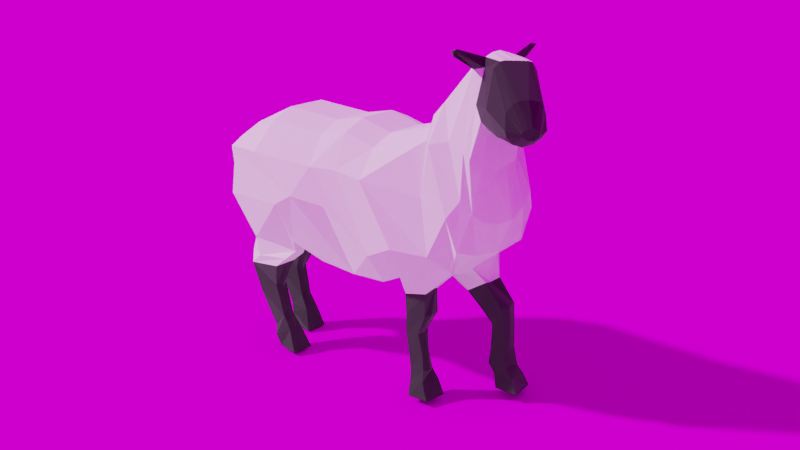 # Source: sheep.blend  (saved by Blender 2.82.7; exported with 4.5.12 LTS)
import bpy
from mathutils import Matrix  # noqa: F401  (used for matrix-valued properties, if any)

bpy.ops.wm.read_factory_settings(use_empty=True)
scene = bpy.context.scene
scene.name = 'Scene'

# ---- collections
col_posedsheep = bpy.data.collections.new('PosedSheep'); scene.collection.children.link(col_posedsheep)
col_preapply = bpy.data.collections.new('preApply'); scene.collection.children.link(col_preapply)
col_preapply.hide_render = True

# ---- images (referenced by path relative to the original .blend; pixels are not part of the script)
import os
ASSET_DIR = os.environ.get("B2B_ASSET_DIR", "")  # directory of the original .blend (textures are referenced by path, not embedded)
HERE = os.path.dirname(os.path.abspath(__file__))  # packed textures are extracted next to this script under _unpacked/

def load_image(name, relpath, width, height, colorspace="sRGB"):
    """Load a texture the original file referenced (path relative to the .blend, or extracted next to this script)."""
    p = next((c for c in (os.path.join(HERE, relpath), os.path.join(ASSET_DIR, relpath)) if relpath and os.path.exists(c)), "")
    if p:
        img = bpy.data.images.load(p, check_existing=True)
        img.name = name
    else:  # same state as the original file: an image datablock whose file is absent (Cycles renders it pink)
        img = bpy.data.images.new(name, width, height)
        img.source = "FILE"
        img.filepath = "//" + (relpath or name)
    img.colorspace_settings.name = colorspace
    return img
img_rocky_ridge_1k_hdr = load_image('rocky_ridge_1k.hdr', 'rocky_ridge_1k.hdr', 1024, 1024, 'Linear Rec.709')

# ---- materials (node trees are filled in below, after node groups)
mat_material = bpy.data.materials.new('Material')
mat_material.alpha_threshold = 0.0
mat_material.line_color = (0.0, 0.0, 0.0, 1.0)
mat_material_001 = bpy.data.materials.new('Material.001')

# ---- material node trees
mat_material.use_nodes = True; mat_material.node_tree.nodes.clear()
_N = mat_material.node_tree.nodes; _L = mat_material.node_tree.links
n0 = _N.new('ShaderNodeOutputMaterial'); n0.name = 'Material Output'; n0.location = (300, 300)
n1 = _N.new('ShaderNodeBsdfPrincipled'); n1.name = 'Principled BSDF'; n1.location = (10, 300)
n1.distribution = 'GGX'
n1.subsurface_method = 'BURLEY'
n1.inputs[2].default_value = 0.925
n1.inputs[3].default_value = 1.45
n1.inputs[13].default_value = 0.25
n1.inputs[24].default_value = 0.1283
n1.inputs[27].default_value = (0.0, 0.0, 0.0, 1.0)
n1.inputs[28].default_value = 1.0
_L.new(n1.outputs[0], n0.inputs[0])
n0.is_active_output = True
mat_material_001.use_nodes = True; mat_material_001.node_tree.nodes.clear()
_N = mat_material_001.node_tree.nodes; _L = mat_material_001.node_tree.links
n0 = _N.new('ShaderNodeOutputMaterial'); n0.name = 'Material Output'; n0.location = (300, 300)
n1 = _N.new('ShaderNodeBsdfPrincipled'); n1.name = 'Principled BSDF'; n1.location = (10, 300)
n1.distribution = 'GGX'
n1.subsurface_method = 'BURLEY'
n1.inputs[0].default_value = (0.02539, 0.02539, 0.02539, 1.0)
n1.inputs[2].default_value = 1.0
n1.inputs[3].default_value = 1.45
n1.inputs[13].default_value = 0.2083
n1.inputs[24].default_value = 0.125
n1.inputs[27].default_value = (0.0, 0.0, 0.0, 1.0)
n1.inputs[28].default_value = 1.0
_L.new(n1.outputs[0], n0.inputs[0])
n0.is_active_output = True

# ---- world
world_world = bpy.data.worlds.new('World'); scene.world = world_world
world_world.use_nodes = True; world_world.node_tree.nodes.clear()
_N = world_world.node_tree.nodes; _L = world_world.node_tree.links
n0 = _N.new('ShaderNodeOutputWorld'); n0.name = 'World Output'; n0.location = (300, 300)
n1 = _N.new('ShaderNodeBackground'); n1.name = 'Background'; n1.location = (10, 300)
n2 = _N.new('ShaderNodeTexEnvironment'); n2.name = 'Environment Texture'; n2.location = (-378, 348)
n2.image = img_rocky_ridge_1k_hdr
_L.new(n1.outputs[0], n0.inputs[0])
_L.new(n2.outputs[0], n1.inputs[0])
n0.is_active_output = True
world_world.color = (0.05088, 0.05088, 0.05088)
world_world.use_sun_shadow = False
world_world.sun_shadow_jitter_overblur = 0.0

# ---- cameras
cam_camera_001 = bpy.data.cameras.new('Camera.001')

# ---- meshes
me_plane_003 = bpy.data.meshes.new('Plane.003')
me_plane_003.from_pydata([(-1.0, -1.0, 0.0), (1.0, -1.0, 0.0), (-1.0, 1.0, 0.0), (1.0, 1.0, 0.0)], [], [(0, 1, 3, 2)])
_uv = me_plane_003.uv_layers.new(name='UVMap')
_uv.uv.foreach_set('vector', [0.0, 0.0, 1.0, 0.0, 1.0, 1.0, 0.0, 1.0])
me_plane_003.use_remesh_fix_poles = True
me_plane_003.use_remesh_preserve_attributes = False
me_plane_003.use_mirror_vertex_groups = False
me_plane_003.update()
me_plane_001 = bpy.data.meshes.new('Plane.001')
me_plane_001.from_pydata([(1.008, -1.186, -0.7214), (0.8038, -0.6382, -2.037), (0.8038, 0.1248, -1.951), (1.437, 0.5253, -0.5497), (1.207, -0.9164, 0.3634), (1.14, -0.9434, -0.01122), (1.613, 1.126, -0.2333), (1.487, 0.04499, 0.4449), (1.463, 1.865, -0.3326), (1.436, 1.492, 0.3737), (1.36, 3.412, -0.8683), (1.385, 2.699, 0.3196), (1.361, 2.097, 0.3929), (1.36, 2.862, -1.118), (1.118, 4.079, -0.9282), (1.118, 3.936, 0.1557), (1.03, 4.741, 0.2308), (0.9828, 4.436, 1.235), (1.058, 4.045, 1.132), (1.135, 4.503, -0.1163), (1.036, 4.79, 1.109), (0.9346, 4.896, 2.535), (1.006, 5.017, 1.96), (0.9625, 5.147, 2.597), (1.348, 5.472, 2.002), (1.162, 5.462, 2.638), (1.536, 5.981, 1.748), (1.449, 5.921, 2.014), (1.423, 6.231, 1.704), (1.427, 6.245, 1.75), (0.2986, 1.949, -1.891), (0.3403, 1.281, -1.854), (0.5533, 4.688, 2.484), (0.668, 5.094, 2.812), (0.4367, 1.96, 1.218), (0.4367, 2.656, 1.03), (0.2929, -0.6382, -2.037), (0.1476, -1.14, -1.123), (0.9623, 5.255, 1.553), (0.9224, 5.139, 0.912), (0.4367, 1.333, 1.09), (0.1434, 2.846, -1.802), (0.2929, 0.1248, -1.951), (0.1434, 3.397, -1.553), (0.1434, 0.4345, -1.525), (1.006, 5.576, 2.768), (1.232, 5.763, 1.515), (0.4367, 3.898, 1.363), (0.201, -1.159, -0.04346), (0.4367, -0.8885, 0.737), (0.3334, 4.097, -1.479), (1.317, 6.056, 2.202), (1.349, 5.997, 1.5), (0.2916, 4.157, 1.793), (1.368, 6.307, 1.796), (1.328, 6.235, 1.611), (0.7263, 5.04, -0.1765), (0.5797, 4.778, -0.8892), (0.4367, 0.03051, 1.171), (0.3451, 4.325, 2.1), (0.8038, -0.7456, -1.658), (0.6914, 0.3056, -1.774), (0.1434, -0.02894, -1.869), (0.3635, -0.7456, -1.658), (0.6859, -0.9686, -1.993), (0.7508, -0.9352, -2.271), (0.8038, -0.1648, -2.179), (0.2929, -0.9278, -2.265), (0.2929, -0.1648, -2.179), (0.2665, -0.9513, -2.063), (0.6986, -0.7282, -2.9), (0.671, -0.3322, -2.667), (0.3419, -0.7209, -2.894), (0.3851, -0.3259, -2.686), (0.6163, -0.4107, -3.621), (0.676, -0.1214, -3.32), (0.4397, -0.4107, -3.621), (0.4142, -0.1277, -3.3), (0.7652, -0.268, -3.743), (0.7085, 0.07473, -3.585), (0.3315, -0.268, -3.743), (0.3845, 0.07473, -3.585), (0.7152, -0.1928, -4.001), (0.7911, 0.2699, -4.038), (0.3782, -0.1928, -4.001), (0.2935, 0.2699, -4.038), (0.6714, 3.225, -1.972), (0.6714, 3.703, -1.869), (0.2668, 3.183, -1.971), (0.2668, 3.662, -1.867), (0.7172, 3.285, -2.363), (0.6536, 3.669, -2.334), (0.2848, 3.317, -2.349), (0.2848, 3.692, -2.336), (0.6619, 3.239, -2.719), (0.6306, 3.498, -2.75), (0.3202, 3.222, -2.718), (0.3202, 3.478, -2.709), (0.6109, 3.271, -3.185), (0.5711, 3.553, -3.163), (0.3136, 3.224, -3.191), (0.3136, 3.507, -3.181), (0.6024, 3.301, -3.523), (0.5882, 3.594, -3.506), (0.3136, 3.196, -3.532), (0.3136, 3.608, -3.535), (0.6894, 3.363, -3.711), (0.7153, 3.678, -3.674), (0.3136, 3.337, -3.711), (0.3136, 3.749, -3.715), (0.8412, 3.439, -3.971), (0.8312, 3.869, -3.974), (0.337, 3.462, -4.021), (0.3462, 3.912, -3.979), (0.7238, 1.949, -1.87), (0.7896, 4.821, 2.6), (0.9159, 1.96, 1.025), (1.09, 5.186, 1.717), (0.9159, 1.333, 0.8983), (0.879, 2.846, -1.766), (0.3129, 0.1248, -1.951), (0.879, 3.397, -1.517), (0.879, 0.4345, -1.489), (1.352, 5.709, 1.579), (0.5905, -1.088, -0.04208), (0.7067, 4.345, -1.289), (1.464, 5.965, 1.626), (1.407, 6.265, 1.766), (0.9105, 4.92, -0.009111), (0.7653, 4.191, 1.881), (0.75, 1.129, -1.782), (0.8884, 5.109, 2.761), (0.9159, 2.656, 0.8377), (0.475, -1.145, -0.8897), (1.054, 4.936, 0.9842), (1.079, 5.528, 2.756), (0.9159, 3.898, 1.171), (0.9159, -0.8885, 0.5448), (1.382, 6.001, 2.149), (0.8293, 3.986, 1.617), (1.399, 6.234, 1.66), (0.9875, 4.644, -0.7584), (0.9159, 0.03051, 0.9791), (0.4252, 0.3056, -1.774), (0.3498, -1.054, -1.61), (0.5246, -0.9278, -2.265), (0.5246, -0.1648, -2.179), (0.4307, -0.9686, -1.993), (0.5278, -0.7209, -2.894), (0.5211, -0.3006, -2.764), (0.5305, -0.4107, -3.621), (0.5243, -0.1529, -3.222), (0.5264, -0.268, -3.743), (0.5301, 0.07473, -3.585), (0.5297, -0.1928, -4.001), (0.5385, 0.2699, -4.038), (0.3158, 3.19, -1.965), (0.3368, 3.676, -1.843), (0.43, 3.196, -2.358), (0.5284, 3.744, -2.331), (0.4785, 3.255, -2.722), (0.4646, 3.512, -2.76), (0.4787, 3.231, -3.17), (0.4386, 3.599, -3.142), (0.3172, 3.202, -3.526), (0.4732, 3.684, -3.477), (1.393, 4.828, 2.881), (1.391, 4.822, 2.796), (1.357, 4.739, 2.88), (1.29, 4.816, 2.91), (0.0, -1.0, -1.999), (0.0, -0.2325, -2.02), (0.0, -1.227, -1.04), (0.0, 0.4345, -1.525), (0.0, -1.256, 0.04239), (0.0, -0.8898, 0.8171), (0.0, 1.353, -1.889), (0.0, 0.03051, 1.171), (0.0, 1.949, -1.899), (0.0, 1.333, 1.09), (0.0, 3.525, -1.566), (0.0, 2.656, 1.03), (-0.00216, 4.096, -1.553), (0.0, 3.898, 1.363), (0.4809, 5.151, -0.2414), (0.1414, 4.39, 2.1), (0.7518, 5.224, 0.7666), (0.3673, 4.793, 2.471), (0.7656, 5.372, 1.455), (0.5385, 5.141, 2.834), (1.047, 5.869, 1.498), (0.821, 5.682, 2.751), (1.176, 6.081, 1.429), (1.148, 6.163, 2.22), (1.257, 6.278, 1.577), (1.306, 6.358, 1.813), (0.08781, 4.223, 1.793), (0.4053, 4.836, -0.8782), (0.0, 1.96, 1.218), (0.0, 2.846, -1.802), (-1.008, -1.186, -0.7214), (-0.8038, -1.0, -1.999), (-0.8038, -0.2325, -2.02), (-1.437, 0.5253, -0.5497), (-1.207, -0.9164, 0.3634), (-1.14, -0.9434, -0.01122), (-1.613, 1.126, -0.2333), (-1.487, 0.04499, 0.4449), (-1.581, 1.996, -0.2815), (-1.436, 1.492, 0.3737), (-1.36, 3.412, -0.8683), (-1.385, 2.699, 0.3196), (-1.361, 2.097, 0.3929), (-1.36, 2.862, -1.118), (-1.118, 4.079, -0.9282), (-1.118, 3.936, 0.1557), (-0.4509, 5.21, 0.1861), (-0.5173, 4.916, 1.235), (-0.8052, 4.641, 1.132), (-0.7565, 5.053, -0.2252), (0.1686, 5.28, 1.048), (-0.008351, 5.277, 2.606), (0.2143, 5.406, 1.834), (0.1638, 5.388, 2.687), (0.4869, 5.968, 1.92), (0.4797, 5.855, 2.574), (0.8805, 6.355, 1.691), (0.8213, 6.282, 1.955), (1.097, 6.378, 1.665), (1.1, 6.389, 1.703), (-0.2986, 1.949, -1.891), (-0.3403, 1.281, -1.854), (0.1814, 4.898, 2.458), (0.4346, 5.226, 2.796), (-0.4367, 1.96, 1.218), (-0.4367, 2.656, 1.03), (-0.2929, -1.0, -1.999), (-0.1476, -1.14, -1.123), (0.5553, 5.485, 1.524), (0.5259, 5.338, 0.8821), (-0.4367, 1.333, 1.09), (-0.1434, 2.846, -1.802), (-0.2929, -0.2325, -2.02), (-0.1434, 3.397, -1.553), (-0.1434, 0.4345, -1.525), (0.6363, 5.788, 2.733), (0.8626, 5.976, 1.48), (-0.4367, 3.898, 1.363), (-0.201, -1.159, -0.04346), (-0.4367, -0.8885, 0.737), (-0.2139, 4.117, -1.501), (0.9757, 6.252, 2.17), (1.008, 6.194, 1.468), (-0.116, 4.288, 1.793), (1.229, 6.383, 1.782), (1.192, 6.332, 1.586), (0.2284, 5.302, -0.1782), (0.1089, 4.912, -0.9092), (-0.4367, 0.03051, 1.171), (-0.0624, 4.455, 2.1), (0.0, -1.003, -1.725), (0.0, -0.02894, -1.869), (-0.8038, -1.054, -1.61), (-0.6914, -0.02894, -1.869), (-0.1434, -0.02894, -1.869), (-0.3635, -1.054, -1.61), (-0.6859, -1.321, -1.911), (-0.7508, -1.326, -2.19), (-0.8038, -0.5508, -2.206), (-0.2929, -1.318, -2.185), (-0.2929, -0.5508, -2.206), (-0.2665, -1.314, -1.982), (-0.6986, -1.208, -2.842), (-0.6655, -0.7816, -2.679), (-0.3419, -1.2, -2.837), (-0.3813, -0.7809, -2.683), (-0.6163, -0.9933, -3.6), (-0.6703, -0.6674, -3.329), (-0.4397, -0.9933, -3.6), (-0.4107, -0.6681, -3.324), (-0.7652, -0.8687, -3.74), (-0.7085, -0.5074, -3.631), (-0.3315, -0.8687, -3.74), (-0.3845, -0.5074, -3.631), (-0.7152, -0.835, -4.047), (-0.7911, -0.3712, -4.066), (-0.3782, -0.835, -4.047), (-0.2935, -0.3712, -4.066), (-0.8008, 3.938, -2.044), (-0.8008, 4.357, -1.791), (-0.3962, 3.898, -2.055), (-0.3962, 4.317, -1.803), (-0.8484, 4.195, -2.348), (-0.8907, 4.647, -2.271), (-0.4227, 4.296, -2.319), (-0.4227, 4.668, -2.267), (-0.7921, 4.48, -2.636), (-0.7921, 4.736, -2.637), (-0.4504, 4.463, -2.633), (-0.4504, 4.719, -2.634), (-0.7411, 4.495, -3.102), (-0.7411, 4.779, -3.104), (-0.4438, 4.447, -3.106), (-0.4438, 4.731, -3.107), (-0.7352, 4.457, -3.442), (-0.7352, 4.869, -3.461), (-0.4438, 4.406, -3.446), (-0.4438, 4.817, -3.465), (-0.818, 4.546, -3.632), (-0.818, 4.958, -3.651), (-0.4438, 4.54, -3.63), (-0.4438, 4.952, -3.649), (-0.9897, 4.546, -3.948), (-1.043, 4.945, -3.979), (-0.4188, 4.597, -3.92), (-0.4106, 5.076, -3.932), (-0.7238, 1.949, -1.87), (0.01693, 5.051, 2.663), (-0.9159, 1.96, 1.025), (0.4134, 5.568, 1.669), (-0.9159, 1.333, 0.8983), (-0.879, 2.846, -1.766), (-0.3129, -0.2325, -2.02), (-0.879, 3.397, -1.517), (-0.879, 0.4345, -1.489), (0.7482, 6.057, 1.521), (-0.5905, -1.088, -0.04208), (-0.7067, 4.345, -1.289), (0.9066, 6.286, 1.573), (1.152, 6.403, 1.739), (-0.1615, 5.263, -0.009111), (-0.4825, 4.589, 1.881), (-0.75, 1.129, -1.782), (0.342, 5.323, 2.756), (-0.9159, 2.656, 0.8377), (-0.475, -1.145, -0.8897), (0.2966, 5.364, 0.9309), (0.5612, 5.826, 2.707), (-0.9159, 3.898, 1.171), (-0.9159, -0.8885, 0.5448), (0.9041, 6.276, 2.104), (-0.6537, 4.46, 1.617), (1.143, 6.369, 1.623), (-0.3985, 5.087, -0.7584), (-0.9159, 0.03051, 0.9791), (-0.4252, -0.02894, -1.869), (-0.3498, -1.054, -1.61), (-0.5246, -1.318, -2.185), (-0.5246, -0.5508, -2.206), (-0.4307, -1.321, -1.911), (-0.5278, -1.2, -2.837), (-0.5305, -0.7649, -2.774), (-0.5305, -0.9933, -3.6), (-0.5336, -0.6841, -3.233), (-0.5264, -0.8687, -3.74), (-0.5301, -0.5074, -3.631), (-0.5297, -0.835, -4.047), (-0.5385, -0.3712, -4.066), (-0.4453, 3.903, -2.048), (-0.578, 4.303, -1.835), (-0.4042, 4.222, -2.339), (-0.6164, 4.731, -2.253), (-0.4477, 4.47, -2.628), (-0.5953, 4.776, -2.627), (-0.4474, 4.454, -3.101), (-0.5601, 4.793, -3.108), (-0.4474, 4.413, -3.441), (-0.5776, 4.821, -3.425), (-0.3761, 5.281, 2.851), (-0.3585, 5.199, 2.737), (-0.4653, 5.141, 2.818), (-0.1967, 5.269, 2.88)], [], [(60, 61, 3, 0), (0, 3, 4, 5), (4, 3, 6, 7), (7, 6, 9), (12, 13, 10, 11), (11, 10, 14, 15), (18, 19, 16, 17), (17, 16, 20, 21), (21, 20, 22, 23), (23, 22, 24, 25), (25, 24, 26, 27), (27, 26, 28, 29), (15, 14, 19, 18), (130, 114, 6), (115, 21, 167, 168), (132, 116, 12, 11), (63, 36, 69), (134, 117, 22, 20), (116, 118, 9, 12), (114, 119, 13, 8), (144, 63, 69, 147), (119, 121, 10, 13), (143, 122, 3, 61), (135, 131, 23, 25), (117, 123, 24, 22), (136, 132, 11, 15), (137, 124, 5, 4), (125, 14, 87, 157), (124, 133, 0, 5), (138, 135, 25, 27), (123, 126, 26, 24), (139, 136, 15, 18), (140, 127, 29, 28), (141, 128, 16, 19), (142, 137, 4, 7), (127, 138, 27, 29), (122, 130, 6, 3), (126, 140, 28, 26), (115, 129, 17, 21), (129, 139, 18, 17), (128, 134, 20, 16), (118, 142, 7, 9), (125, 141, 19, 14), (197, 50, 182), (179, 177, 58, 40), (186, 56, 184), (185, 196, 53, 59), (187, 185, 59, 32), (192, 194, 55, 52), (173, 176, 31, 44), (195, 193, 51, 54), (177, 175, 49, 58), (184, 57, 197), (194, 195, 54, 55), (196, 183, 47, 53), (190, 192, 52, 46), (193, 191, 45, 51), (174, 172, 37, 48), (180, 182, 50, 43), (175, 174, 48, 49), (183, 181, 35, 47), (188, 190, 46, 38), (191, 189, 33, 45), (261, 173, 44, 62), (199, 180, 43, 41), (170, 171, 42, 36), (178, 199, 41, 30), (198, 179, 40, 34), (188, 39, 186), (260, 170, 36, 63), (181, 198, 34, 35), (189, 187, 32, 33), (176, 178, 30, 31), (172, 260, 63, 37), (171, 261, 62, 42), (120, 143, 61, 2), (133, 144, 60, 0), (1, 2, 61, 60), (147, 145, 65, 64), (146, 66, 71, 149), (36, 42, 68, 67), (1, 60, 64, 65), (120, 2, 66, 146), (2, 1, 65, 66), (149, 71, 75, 151), (70, 71, 65), (67, 68, 73, 72), (145, 67, 72, 148), (75, 74, 78, 79), (74, 75, 70), (72, 73, 77, 76), (148, 72, 76, 150), (80, 81, 85, 84), (76, 77, 81, 80), (150, 76, 80, 152), (151, 75, 79, 153), (154, 155, 83, 82), (152, 80, 84, 154), (153, 79, 83, 155), (79, 78, 82, 83), (88, 89, 93, 92), (43, 50, 89, 88), (14, 10, 86, 87), (121, 43, 88, 156), (158, 92, 96, 160), (156, 88, 92, 158), (157, 87, 91, 159), (87, 86, 90, 91), (161, 95, 99, 163), (159, 91, 95, 161), (91, 90, 94, 95), (92, 93, 97, 96), (100, 101, 105, 104), (95, 94, 98, 99), (96, 97, 101, 100), (160, 96, 100, 162), (165, 103, 107), (162, 100, 104, 164), (163, 99, 103, 165), (99, 98, 102, 103), (110, 112, 113, 111), (103, 102, 106, 107), (104, 105, 109, 108), (102, 164, 104, 108, 106), (109, 107, 111, 113), (107, 106, 110, 111), (108, 109, 113, 112), (106, 108, 112, 110), (101, 163, 165, 105), (98, 162, 164, 102), (94, 160, 162, 98), (93, 159, 161, 97), (97, 161, 163, 101), (89, 157, 159, 93), (86, 156, 158, 90), (90, 158, 160, 94), (10, 121, 156, 86), (81, 153, 155, 85), (78, 152, 154, 82), (84, 85, 155, 154), (77, 151, 153, 81), (74, 150, 152, 78), (70, 148, 150, 74), (65, 145, 148, 70), (73, 149, 151, 77), (42, 120, 146, 68), (68, 146, 149, 73), (69, 67, 145, 147), (37, 63, 144, 133), (42, 62, 143, 120), (50, 57, 141, 125), (40, 58, 142, 118), (39, 128, 56), (59, 53, 139, 129), (32, 59, 129, 115), (52, 55, 140, 126), (44, 31, 130, 122), (54, 51, 138, 127), (58, 49, 137, 142), (57, 56, 128, 141), (55, 54, 127, 140), (53, 47, 136, 139), (46, 52, 126, 123), (51, 45, 135, 138), (48, 37, 133, 124), (50, 125, 157, 89), (49, 48, 124, 137), (47, 35, 132, 136), (38, 46, 123, 117), (45, 33, 131, 135), (62, 44, 122, 143), (41, 43, 121, 119), (60, 144, 147, 64), (30, 41, 119, 114), (34, 40, 118, 116), (38, 134, 39), (35, 34, 116, 132), (33, 32, 115, 131), (31, 30, 114, 130), (8, 9, 6), (8, 6, 114), (67, 69, 36), (167, 166, 168), (23, 131, 169, 166), (21, 23, 166, 167), (131, 115, 168, 169), (169, 168, 166), (66, 65, 71), (71, 70, 75), (262, 200, 203, 263), (200, 205, 204, 203), (204, 207, 206, 203), (207, 209, 206), (212, 211, 210, 213), (211, 215, 214, 210), (218, 217, 216, 219), (217, 221, 220, 216), (221, 223, 222, 220), (223, 225, 224, 222), (225, 227, 226, 224), (227, 229, 228, 226), (215, 218, 219, 214), (209, 212, 213, 208), (332, 206, 316), (317, 370, 369, 221), (334, 211, 212, 318), (265, 271, 236), (336, 220, 222, 319), (318, 212, 209, 320), (316, 208, 213, 321), (346, 349, 271, 265), (321, 213, 210, 323), (345, 263, 203, 324), (337, 225, 223, 333), (319, 222, 224, 325), (338, 215, 211, 334), (339, 204, 205, 326), (327, 359, 289, 214), (326, 205, 200, 335), (340, 227, 225, 337), (325, 224, 226, 328), (341, 218, 215, 338), (342, 228, 229, 329), (343, 219, 216, 330), (344, 207, 204, 339), (329, 229, 227, 340), (324, 203, 206, 332), (328, 226, 228, 342), (317, 221, 217, 331), (331, 217, 218, 341), (330, 216, 220, 336), (320, 209, 207, 344), (327, 214, 219, 343), (182, 257, 197), (179, 240, 258, 177), (256, 186, 184), (185, 259, 253, 196), (187, 232, 259, 185), (192, 252, 255, 194), (173, 244, 231, 176), (195, 254, 251, 193), (177, 258, 249, 175), (257, 184, 197), (194, 255, 254, 195), (196, 253, 247, 183), (190, 246, 252, 192), (193, 251, 245, 191), (174, 248, 237, 172), (180, 243, 250, 182), (175, 249, 248, 174), (183, 247, 235, 181), (188, 238, 246, 190), (191, 245, 233, 189), (261, 264, 244, 173), (199, 241, 243, 180), (170, 236, 242, 171), (178, 230, 241, 199), (198, 234, 240, 179), (239, 188, 186), (260, 265, 236, 170), (181, 235, 234, 198), (189, 233, 232, 187), (176, 231, 230, 178), (172, 237, 265, 260), (171, 242, 264, 261), (322, 202, 263, 345), (335, 200, 262, 346), (201, 262, 263, 202), (349, 266, 267, 347), (348, 351, 273, 268), (236, 269, 270, 242), (201, 267, 266, 262), (322, 348, 268, 202), (202, 268, 267, 201), (351, 353, 277, 273), (272, 267, 273), (269, 274, 275, 270), (347, 350, 274, 269), (277, 281, 280, 276), (276, 272, 277), (274, 278, 279, 275), (350, 352, 278, 274), (282, 286, 287, 283), (278, 282, 283, 279), (352, 354, 282, 278), (353, 355, 281, 277), (356, 284, 285, 357), (354, 356, 286, 282), (355, 357, 285, 281), (281, 285, 284, 280), (290, 294, 295, 291), (243, 290, 291, 250), (214, 289, 288, 210), (323, 358, 290, 243), (360, 362, 298, 294), (358, 360, 294, 290), (359, 361, 293, 289), (289, 293, 292, 288), (363, 365, 301, 297), (361, 363, 297, 293), (293, 297, 296, 292), (294, 298, 299, 295), (302, 306, 307, 303), (297, 301, 300, 296), (298, 302, 303, 299), (362, 364, 302, 298), (307, 311, 367), (364, 366, 306, 302), (365, 367, 305, 301), (301, 305, 304, 300), (312, 313, 315, 314), (305, 309, 308, 304), (306, 310, 311, 307), (304, 308, 310, 306, 366), (311, 315, 313, 309), (309, 313, 312, 308), (310, 314, 315, 311), (308, 312, 314, 310), (303, 307, 367, 365), (300, 304, 366, 364), (296, 300, 364, 362), (295, 299, 363, 361), (299, 303, 365, 363), (291, 295, 361, 359), (288, 292, 360, 358), (292, 296, 362, 360), (210, 288, 358, 323), (283, 287, 357, 355), (280, 284, 356, 354), (286, 356, 357, 287), (279, 283, 355, 353), (276, 280, 354, 352), (272, 276, 352, 350), (267, 272, 350, 347), (275, 279, 353, 351), (242, 270, 348, 322), (270, 275, 351, 348), (271, 349, 347, 269), (237, 335, 346, 265), (242, 322, 345, 264), (250, 327, 343, 257), (240, 320, 344, 258), (256, 336, 239), (259, 331, 341, 253), (232, 317, 331, 259), (252, 328, 342, 255), (244, 324, 332, 231), (254, 329, 340, 251), (258, 344, 339, 249), (257, 343, 330, 256), (255, 342, 329, 254), (253, 341, 338, 247), (246, 325, 328, 252), (251, 340, 337, 245), (248, 326, 335, 237), (250, 291, 359, 327), (249, 339, 326, 248), (247, 338, 334, 235), (238, 319, 325, 246), (245, 337, 333, 233), (264, 345, 324, 244), (241, 321, 323, 243), (262, 266, 349, 346), (230, 316, 321, 241), (234, 318, 320, 240), (336, 238, 239), (235, 334, 318, 234), (233, 333, 317, 232), (231, 332, 316, 230), (208, 206, 209), (208, 316, 206), (269, 236, 271), (369, 370, 368), (223, 368, 371, 333), (221, 369, 368, 223), (333, 371, 370, 317), (371, 368, 370), (268, 273, 267), (273, 277, 272), (107, 109, 105, 165), (305, 367, 311, 309), (188, 38, 39), (38, 117, 134), (186, 39, 56), (39, 134, 128), (256, 239, 186), (239, 238, 188), (256, 330, 336), (336, 319, 238), (197, 57, 50), (184, 56, 57), (182, 250, 257), (257, 256, 184), (9, 8, 13), (12, 9, 13)])
me_plane_001.polygons.foreach_set('material_index', [0, 0, 0, 0, 0, 0, 0, 0, 0, 2, 2, 2, 0, 0, 2, 0, 0, 0, 0, 0, 0, 0, 0, 2, 2, 0, 0, 0, 0, 2, 2, 0, 2, 0, 0, 2, 0, 2, 0, 0, 0, 0, 0, 0, 0, 0, 0, 0, 2, 0, 2, 0, 0, 2, 0, 2, 2, 0, 0, 0, 0, 2, 0, 0, 0, 0, 0, 0, 0, 0, 0, 0, 0, 0, 0, 0, 0, 0, 0, 1, 0, 0, 0, 0, 1, 1, 1, 1, 1, 1, 1, 1, 1, 1, 1, 1, 1, 1, 1, 1, 1, 0, 0, 0, 1, 1, 1, 1, 1, 1, 1, 1, 1, 1, 1, 1, 1, 1, 1, 1, 1, 1, 1, 1, 1, 1, 1, 1, 1, 1, 1, 1, 1, 1, 1, 1, 0, 1, 1, 1, 1, 1, 1, 1, 1, 0, 1, 0, 0, 0, 0, 0, 0, 0, 0, 2, 0, 2, 0, 0, 2, 0, 2, 2, 0, 0, 0, 0, 2, 0, 0, 0, 0, 0, 0, 0, 0, 0, 0, 0, 0, 0, 2, 2, 2, 2, 2, 1, 1, 0, 0, 0, 0, 0, 0, 0, 0, 0, 2, 2, 2, 0, 0, 0, 2, 0, 0, 0, 0, 0, 0, 0, 0, 0, 2, 0, 0, 0, 0, 2, 2, 0, 2, 0, 0, 2, 0, 2, 0, 0, 0, 0, 0, 0, 0, 0, 0, 0, 2, 0, 2, 0, 0, 2, 0, 2, 2, 0, 0, 0, 0, 2, 0, 0, 0, 0, 0, 0, 0, 0, 0, 0, 0, 0, 0, 0, 0, 0, 0, 1, 0, 0, 0, 0, 1, 1, 1, 1, 1, 1, 1, 1, 1, 1, 1, 1, 1, 1, 1, 1, 1, 0, 0, 0, 1, 1, 1, 1, 1, 1, 1, 1, 1, 1, 1, 1, 1, 1, 1, 1, 1, 1, 1, 1, 1, 1, 1, 1, 1, 1, 1, 1, 1, 1, 1, 1, 0, 1, 1, 1, 1, 1, 1, 1, 1, 0, 1, 0, 0, 0, 0, 0, 0, 0, 0, 2, 0, 2, 0, 0, 2, 0, 2, 2, 0, 0, 0, 0, 2, 0, 0, 0, 0, 0, 0, 0, 0, 0, 0, 0, 0, 0, 2, 2, 2, 2, 2, 1, 1, 1, 1, 0, 0, 0, 0, 0, 0, 0, 0, 0, 0, 0, 0, 0, 0])
_uv = me_plane_001.uv_layers.new(name='UVMap')
_uv.uv.foreach_set('vector', [0.0, 0.3052, 1.0, 0.3052, 1.0, 1.0, 0.0, 1.0, 0.0, 1.0, 1.0, 1.0, 1.0, 1.0, 0.0, 1.0, 1.0, 1.0, 1.0, 1.0, 1.0, 1.0, 1.0, 1.0, 1.0, 1.0, 1.0, 1.0, 1.0, 1.0, 1.0, 1.0, 1.0, 1.0, 1.0, 1.0, 1.0, 1.0, 1.0, 1.0, 1.0, 1.0, 1.0, 1.0, 1.0, 1.0, 1.0, 1.0, 1.0, 1.0, 1.0, 1.0, 1.0, 1.0, 1.0, 1.0, 1.0, 1.0, 1.0, 1.0, 1.0, 1.0, 1.0, 1.0, 1.0, 1.0, 1.0, 1.0, 1.0, 1.0, 1.0, 1.0, 1.0, 1.0, 1.0, 1.0, 1.0, 1.0, 1.0, 1.0, 1.0, 1.0, 1.0, 1.0, 1.0, 1.0, 1.0, 1.0, 1.0, 1.0, 1.0, 1.0, 1.0, 1.0, 1.0, 1.0, 1.0, 1.0, 1.0, 1.0, 1.0, 1.0, 1.0, 1.0, 1.0, 1.0, 1.0, 1.0, 1.0, 1.0, 1.0, 1.0, 1.0, 1.0, 1.0, 1.0, 1.0, 1.0, 1.0, 1.0, 1.0, 1.0, 1.0, 1.0, 0.0, 0.3052, 0.0, 0.0, 0.0, 0.3052, 1.0, 1.0, 1.0, 1.0, 1.0, 1.0, 1.0, 1.0, 1.0, 1.0, 1.0, 1.0, 1.0, 1.0, 1.0, 1.0, 1.0, 1.0, 1.0, 1.0, 1.0, 1.0, 1.0, 1.0, 0.0, 0.3052, 0.0, 0.3052, 0.0, 0.3052, 0.0, 0.3052, 1.0, 1.0, 1.0, 1.0, 1.0, 1.0, 1.0, 1.0, 1.0, 0.3052, 1.0, 1.0, 1.0, 1.0, 1.0, 0.3052, 1.0, 1.0, 1.0, 1.0, 1.0, 1.0, 1.0, 1.0, 1.0, 1.0, 1.0, 1.0, 1.0, 1.0, 1.0, 1.0, 1.0, 1.0, 1.0, 1.0, 1.0, 1.0, 1.0, 1.0, 1.0, 1.0, 0.0, 1.0, 0.0, 1.0, 1.0, 1.0, 1.0, 1.0, 1.0, 1.0, 1.0, 1.0, 1.0, 1.0, 0.0, 1.0, 0.0, 1.0, 0.0, 1.0, 0.0, 1.0, 1.0, 1.0, 1.0, 1.0, 1.0, 1.0, 1.0, 1.0, 1.0, 1.0, 1.0, 1.0, 1.0, 1.0, 1.0, 1.0, 1.0, 1.0, 1.0, 1.0, 1.0, 1.0, 1.0, 1.0, 1.0, 1.0, 1.0, 1.0, 1.0, 1.0, 1.0, 1.0, 1.0, 1.0, 1.0, 1.0, 1.0, 1.0, 1.0, 1.0, 1.0, 1.0, 1.0, 1.0, 1.0, 1.0, 1.0, 1.0, 1.0, 1.0, 1.0, 1.0, 1.0, 1.0, 1.0, 1.0, 1.0, 1.0, 1.0, 1.0, 1.0, 1.0, 1.0, 1.0, 1.0, 1.0, 1.0, 1.0, 1.0, 1.0, 1.0, 1.0, 1.0, 1.0, 1.0, 1.0, 1.0, 1.0, 1.0, 1.0, 1.0, 1.0, 1.0, 1.0, 1.0, 1.0, 1.0, 1.0, 1.0, 1.0, 1.0, 1.0, 1.0, 1.0, 1.0, 1.0, 1.0, 1.0, 1.0, 1.0, 1.0, 1.0, 1.0, 1.0, 1.0, 1.0, 1.0, 1.0, 1.0, 1.0, 1.0, 1.0, 1.0, 1.0, 1.0, 1.0, 1.0, 1.0, 1.0, 1.0, 1.0, 1.0, 1.0, 1.0, 1.0, 1.0, 1.0, 1.0, 1.0, 1.0, 1.0, 1.0, 1.0, 1.0, 1.0, 1.0, 1.0, 1.0, 1.0, 1.0, 1.0, 1.0, 1.0, 1.0, 1.0, 1.0, 1.0, 1.0, 1.0, 1.0, 1.0, 1.0, 1.0, 1.0, 1.0, 1.0, 1.0, 1.0, 1.0, 1.0, 1.0, 1.0, 1.0, 1.0, 1.0, 1.0, 1.0, 1.0, 1.0, 1.0, 1.0, 1.0, 1.0, 1.0, 1.0, 1.0, 1.0, 1.0, 1.0, 1.0, 1.0, 1.0, 1.0, 1.0, 1.0, 1.0, 1.0, 1.0, 1.0, 1.0, 1.0, 1.0, 1.0, 1.0, 1.0, 1.0, 1.0, 1.0, 1.0, 1.0, 1.0, 1.0, 1.0, 1.0, 1.0, 1.0, 1.0, 1.0, 1.0, 1.0, 1.0, 1.0, 1.0, 1.0, 1.0, 1.0, 1.0, 1.0, 0.0, 1.0, 0.0, 1.0, 0.0, 1.0, 0.0, 1.0, 1.0, 1.0, 1.0, 1.0, 1.0, 1.0, 1.0, 1.0, 1.0, 1.0, 0.0, 1.0, 0.0, 1.0, 1.0, 1.0, 1.0, 1.0, 1.0, 1.0, 1.0, 1.0, 1.0, 1.0, 1.0, 1.0, 1.0, 1.0, 1.0, 1.0, 1.0, 1.0, 1.0, 1.0, 1.0, 1.0, 1.0, 1.0, 1.0, 1.0, 1.0, 0.3052, 1.0, 1.0, 1.0, 1.0, 1.0, 0.3052, 1.0, 1.0, 1.0, 1.0, 1.0, 1.0, 1.0, 1.0, 0.0, 0.0, 1.0, 0.0, 1.0, 0.0, 0.0, 0.0, 1.0, 1.0, 1.0, 1.0, 1.0, 1.0, 1.0, 1.0, 1.0, 1.0, 1.0, 1.0, 1.0, 1.0, 1.0, 1.0, 1.0, 1.0, 1.0, 1.0, 1.0, 1.0, 0.0, 0.3052, 0.0, 0.0, 0.0, 0.0, 0.0, 0.3052, 1.0, 1.0, 1.0, 1.0, 1.0, 1.0, 1.0, 1.0, 1.0, 1.0, 1.0, 1.0, 1.0, 1.0, 1.0, 1.0, 1.0, 1.0, 1.0, 1.0, 1.0, 1.0, 1.0, 1.0, 0.0, 1.0, 0.0, 0.3052, 0.0, 0.3052, 0.0, 1.0, 1.0, 0.0, 1.0, 0.3052, 1.0, 0.3052, 1.0, 0.0, 1.0, 0.0, 1.0, 0.3052, 1.0, 0.3052, 1.0, 0.0, 0.0, 1.0, 0.0, 0.3052, 0.0, 0.3052, 0.0, 1.0, 0.0, 0.0, 1.0, 0.0, 1.0, 0.3052, 0.0, 0.3052, 0.0, 0.3052, 0.0, 0.0, 0.0, 0.0, 0.0, 0.3052, 1.0, 0.0, 1.0, 0.0, 1.0, 0.0, 1.0, 0.0, 0.0, 0.0, 1.0, 0.0, 1.0, 0.0, 0.0, 0.0, 0.0, 0.0, 0.0, 0.3052, 0.0, 0.3052, 0.0, 0.0, 1.0, 0.0, 1.0, 0.0, 1.0, 0.0, 1.0, 0.0, 1.0, 0.0, 0.0, 0.0, 0.0, 0.0, 1.0, 0.0, 1.0, 0.0, 1.0, 0.0, 1.0, 0.0, 1.0, 0.0, 0.0, 0.0, 1.0, 0.0, 0.0, 0.0, 0.0, 0.0, 1.0, 0.0, 1.0, 0.0, 0.0, 0.0, 0.0, 0.0, 0.0, 0.0, 0.0, 0.0, 0.0, 0.0, 1.0, 0.0, 0.0, 0.0, 0.0, 0.0, 1.0, 0.0, 0.0, 0.0, 1.0, 0.0, 0.0, 0.0, 0.0, 0.0, 1.0, 0.0, 1.0, 0.0, 0.0, 0.0, 0.0, 0.0, 0.0, 0.0, 0.0, 0.0, 0.0, 0.0, 0.0, 0.0, 1.0, 0.0, 1.0, 0.0, 0.0, 0.0, 0.0, 0.0, 1.0, 0.0, 1.0, 0.0, 0.0, 0.0, 0.0, 0.0, 0.0, 0.0, 0.0, 0.0, 0.0, 0.0, 1.0, 0.0, 1.0, 0.0, 1.0, 0.0, 1.0, 0.0, 0.0, 0.0, 1.0, 0.0, 1.0, 0.0, 0.0, 0.0, 0.0, 0.0, 0.0, 0.0, 0.0, 0.0, 0.0, 0.0, 1.0, 0.0, 1.0, 0.0, 1.0, 0.0, 1.0, 0.0, 1.0, 0.0, 0.0, 0.0, 0.0, 0.0, 1.0, 0.0, 1.0, 1.0, 1.0, 1.0, 1.0, 1.0, 1.0, 1.0, 1.0, 1.0, 1.0, 1.0, 1.0, 1.0, 1.0, 1.0, 1.0, 1.0, 1.0, 1.0, 1.0, 1.0, 1.0, 1.0, 1.0, 1.0, 1.0, 1.0, 1.0, 1.0, 1.0, 1.0, 1.0, 1.0, 1.0, 1.0, 1.0, 1.0, 1.0, 1.0, 1.0, 1.0, 1.0, 1.0, 1.0, 1.0, 1.0, 1.0, 1.0, 1.0, 1.0, 1.0, 1.0, 1.0, 1.0, 1.0, 1.0, 1.0, 1.0, 1.0, 1.0, 1.0, 1.0, 1.0, 1.0, 1.0, 1.0, 1.0, 1.0, 1.0, 1.0, 1.0, 1.0, 1.0, 1.0, 1.0, 1.0, 1.0, 1.0, 1.0, 1.0, 1.0, 1.0, 1.0, 1.0, 1.0, 1.0, 1.0, 1.0, 1.0, 1.0, 1.0, 1.0, 1.0, 1.0, 1.0, 1.0, 1.0, 1.0, 1.0, 1.0, 1.0, 1.0, 1.0, 1.0, 1.0, 1.0, 1.0, 1.0, 1.0, 1.0, 1.0, 1.0, 1.0, 1.0, 1.0, 1.0, 1.0, 1.0, 1.0, 1.0, 1.0, 1.0, 1.0, 1.0, 1.0, 1.0, 1.0, 1.0, 1.0, 1.0, 1.0, 1.0, 1.0, 1.0, 1.0, 1.0, 1.0, 1.0, 1.0, 1.0, 1.0, 1.0, 1.0, 1.0, 1.0, 1.0, 1.0, 1.0, 1.0, 1.0, 1.0, 1.0, 1.0, 1.0, 1.0, 1.0, 1.0, 1.0, 1.0, 1.0, 1.0, 1.0, 1.0, 1.0, 1.0, 1.0, 1.0, 1.0, 1.0, 1.0, 1.0, 1.0, 1.0, 1.0, 1.0, 1.0, 1.0, 1.0, 1.0, 1.0, 1.0, 1.0, 1.0, 1.0, 1.0, 1.0, 1.0, 1.0, 1.0, 1.0, 1.0, 1.0, 1.0, 1.0, 1.0, 1.0, 1.0, 1.0, 1.0, 1.0, 1.0, 1.0, 1.0, 1.0, 1.0, 1.0, 1.0, 1.0, 1.0, 1.0, 1.0, 1.0, 1.0, 1.0, 1.0, 1.0, 1.0, 1.0, 1.0, 1.0, 1.0, 1.0, 1.0, 1.0, 1.0, 1.0, 1.0, 1.0, 1.0, 1.0, 1.0, 1.0, 1.0, 1.0, 1.0, 1.0, 1.0, 1.0, 1.0, 1.0, 1.0, 1.0, 1.0, 1.0, 1.0, 1.0, 1.0, 1.0, 1.0, 1.0, 1.0, 1.0, 1.0, 1.0, 1.0, 1.0, 1.0, 1.0, 1.0, 1.0, 1.0, 1.0, 1.0, 1.0, 1.0, 1.0, 1.0, 1.0, 1.0, 1.0, 1.0, 1.0, 1.0, 1.0, 1.0, 1.0, 1.0, 1.0, 1.0, 1.0, 1.0, 1.0, 1.0, 1.0, 1.0, 1.0, 1.0, 1.0, 1.0, 1.0, 1.0, 1.0, 1.0, 1.0, 1.0, 1.0, 0.0, 1.0, 0.0, 1.0, 0.0, 1.0, 0.0, 0.0, 0.0, 0.0, 0.0, 0.0, 0.0, 0.0, 0.0, 0.0, 0.0, 1.0, 0.0, 1.0, 0.0, 0.0, 0.0, 1.0, 0.0, 1.0, 0.0, 1.0, 0.0, 1.0, 0.0, 0.0, 0.0, 0.0, 0.0, 0.0, 0.0, 0.0, 0.0, 0.0, 0.0, 0.0, 0.0, 0.0, 0.0, 0.0, 0.0, 0.0, 0.0, 0.0, 0.0, 0.0, 0.0, 0.0, 0.0, 1.0, 0.0, 1.0, 0.0, 1.0, 0.0, 1.0, 0.0, 1.0, 0.0, 1.0, 0.0, 1.0, 0.0, 1.0, 0.0, 1.0, 0.0, 1.0, 0.0, 1.0, 0.0, 1.0, 0.0, 0.0, 0.3052, 0.0, 0.0, 0.0, 0.0, 0.0, 0.3052, 0.0, 1.0, 0.0, 0.3052, 0.0, 0.3052, 0.0, 1.0, 1.0, 0.0, 1.0, 0.3052, 1.0, 0.3052, 1.0, 0.0, 1.0, 1.0, 1.0, 1.0, 1.0, 1.0, 1.0, 1.0, 1.0, 1.0, 1.0, 1.0, 1.0, 1.0, 1.0, 1.0, 1.0, 1.0, 1.0, 1.0, 1.0, 1.0, 1.0, 1.0, 1.0, 1.0, 1.0, 1.0, 1.0, 1.0, 1.0, 1.0, 1.0, 1.0, 1.0, 1.0, 1.0, 1.0, 1.0, 1.0, 1.0, 1.0, 1.0, 1.0, 1.0, 1.0, 1.0, 1.0, 1.0, 1.0, 1.0, 1.0, 1.0, 1.0, 1.0, 1.0, 1.0, 1.0, 1.0, 1.0, 1.0, 1.0, 1.0, 1.0, 1.0, 1.0, 1.0, 1.0, 1.0, 1.0, 1.0, 1.0, 1.0, 1.0, 1.0, 1.0, 1.0, 1.0, 1.0, 1.0, 1.0, 1.0, 1.0, 1.0, 1.0, 1.0, 1.0, 1.0, 1.0, 1.0, 1.0, 1.0, 1.0, 1.0, 1.0, 1.0, 1.0, 1.0, 1.0, 1.0, 1.0, 1.0, 1.0, 1.0, 1.0, 1.0, 1.0, 1.0, 1.0, 1.0, 0.0, 1.0, 0.0, 1.0, 0.0, 1.0, 0.0, 1.0, 1.0, 1.0, 1.0, 1.0, 1.0, 1.0, 1.0, 1.0, 1.0, 1.0, 0.0, 1.0, 0.0, 1.0, 1.0, 1.0, 1.0, 1.0, 1.0, 1.0, 1.0, 1.0, 1.0, 1.0, 1.0, 1.0, 1.0, 1.0, 1.0, 1.0, 1.0, 1.0, 1.0, 1.0, 1.0, 1.0, 1.0, 1.0, 1.0, 1.0, 1.0, 0.3052, 1.0, 1.0, 1.0, 1.0, 1.0, 0.3052, 1.0, 1.0, 1.0, 1.0, 1.0, 1.0, 1.0, 1.0, 0.0, 0.3052, 0.0, 0.3052, 0.0, 0.3052, 0.0, 0.3052, 1.0, 1.0, 1.0, 1.0, 1.0, 1.0, 1.0, 1.0, 1.0, 1.0, 1.0, 1.0, 1.0, 1.0, 1.0, 1.0, 1.0, 1.0, 1.0, 1.0, 1.0, 1.0, 1.0, 1.0, 1.0, 1.0, 1.0, 1.0, 1.0, 1.0, 1.0, 1.0, 1.0, 1.0, 1.0, 1.0, 1.0, 1.0, 1.0, 1.0, 1.0, 1.0, 1.0, 1.0, 1.0, 1.0, 1.0, 1.0, 1.0, 1.0, 1.0, 1.0, 1.0, 1.0, 1.0, 1.0, 1.0, 1.0, 0.0, 0.0, 0.0, 0.3052, 0.0, 0.0, 1.0, 1.0, 1.0, 1.0, 1.0, 1.0, 1.0, 1.0, 1.0, 1.0, 1.0, 1.0, 1.0, 1.0, 1.0, 1.0, 1.0, 1.0, 1.0, 1.0, 1.0, 1.0, 1.0, 1.0, 1.0, 1.0, 1.0, 1.0, 1.0, 1.0, 1.0, 1.0, 1.0, 1.0, 1.0, 1.0, 1.0, 0.0, 0.0, 0.0, 1.0, 0.0, 1.0, 0.0, 0.0, 0.0, 1.0, 0.0, 0.0, 0.3052, 0.0, 1.0, 1.0, 1.0, 1.0, 0.3052, 0.0, 1.0, 0.0, 1.0, 1.0, 1.0, 1.0, 1.0, 1.0, 1.0, 1.0, 1.0, 1.0, 1.0, 1.0, 1.0, 1.0, 1.0, 1.0, 1.0, 1.0, 1.0, 1.0, 1.0, 1.0, 1.0, 1.0, 1.0, 1.0, 1.0, 1.0, 1.0, 1.0, 1.0, 1.0, 1.0, 1.0, 1.0, 1.0, 1.0, 1.0, 1.0, 1.0, 1.0, 1.0, 1.0, 1.0, 1.0, 1.0, 1.0, 1.0, 1.0, 1.0, 1.0, 1.0, 1.0, 1.0, 1.0, 1.0, 1.0, 1.0, 1.0, 1.0, 1.0, 1.0, 1.0, 1.0, 1.0, 1.0, 1.0, 1.0, 1.0, 1.0, 1.0, 1.0, 1.0, 1.0, 1.0, 1.0, 1.0, 1.0, 1.0, 1.0, 1.0, 1.0, 1.0, 1.0, 1.0, 1.0, 1.0, 1.0, 1.0, 1.0, 1.0, 1.0, 1.0, 1.0, 1.0, 1.0, 1.0, 1.0, 1.0, 1.0, 1.0, 1.0, 1.0, 1.0, 1.0, 1.0, 1.0, 1.0, 1.0, 1.0, 1.0, 1.0, 1.0, 1.0, 1.0, 1.0, 1.0, 1.0, 1.0, 1.0, 1.0, 0.0, 0.3052, 0.0, 0.3052, 0.0, 0.0, 1.0, 1.0, 1.0, 1.0, 1.0, 1.0, 1.0, 1.0, 1.0, 1.0, 1.0, 1.0, 1.0, 1.0, 1.0, 1.0, 1.0, 1.0, 1.0, 1.0, 1.0, 1.0, 1.0, 1.0, 0.0, 0.3052, 0.0, 0.3052, 0.0, 0.3052, 0.0, 0.3052, 1.0, 1.0, 1.0, 1.0, 1.0, 1.0, 1.0, 1.0, 1.0, 0.3052, 1.0, 0.3052, 1.0, 1.0, 1.0, 1.0, 1.0, 1.0, 1.0, 1.0, 1.0, 1.0, 1.0, 1.0, 1.0, 1.0, 1.0, 1.0, 1.0, 1.0, 1.0, 1.0, 1.0, 1.0, 1.0, 1.0, 1.0, 1.0, 1.0, 1.0, 1.0, 1.0, 1.0, 1.0, 0.0, 1.0, 0.0, 1.0, 1.0, 1.0, 1.0, 1.0, 1.0, 1.0, 1.0, 1.0, 0.0, 1.0, 0.0, 1.0, 0.0, 1.0, 0.0, 1.0, 1.0, 1.0, 1.0, 1.0, 1.0, 1.0, 1.0, 1.0, 1.0, 1.0, 1.0, 1.0, 1.0, 1.0, 1.0, 1.0, 1.0, 1.0, 1.0, 1.0, 1.0, 1.0, 1.0, 1.0, 1.0, 1.0, 1.0, 1.0, 1.0, 1.0, 1.0, 1.0, 1.0, 1.0, 1.0, 1.0, 1.0, 1.0, 1.0, 1.0, 1.0, 1.0, 1.0, 1.0, 1.0, 1.0, 1.0, 1.0, 1.0, 1.0, 1.0, 1.0, 1.0, 1.0, 1.0, 1.0, 1.0, 1.0, 1.0, 1.0, 1.0, 1.0, 1.0, 1.0, 1.0, 1.0, 1.0, 1.0, 1.0, 1.0, 1.0, 1.0, 1.0, 1.0, 1.0, 1.0, 1.0, 1.0, 1.0, 1.0, 1.0, 1.0, 1.0, 1.0, 1.0, 1.0, 1.0, 1.0, 1.0, 1.0, 1.0, 1.0, 1.0, 1.0, 1.0, 1.0, 1.0, 1.0, 1.0, 1.0, 1.0, 1.0, 1.0, 1.0, 1.0, 1.0, 1.0, 1.0, 1.0, 1.0, 1.0, 1.0, 1.0, 1.0, 1.0, 1.0, 1.0, 1.0, 1.0, 1.0, 1.0, 1.0, 1.0, 1.0, 1.0, 1.0, 1.0, 1.0, 1.0, 1.0, 1.0, 1.0, 1.0, 1.0, 1.0, 1.0, 1.0, 1.0, 1.0, 1.0, 1.0, 1.0, 1.0, 1.0, 1.0, 1.0, 1.0, 1.0, 1.0, 1.0, 1.0, 1.0, 1.0, 1.0, 1.0, 1.0, 1.0, 1.0, 1.0, 1.0, 1.0, 1.0, 1.0, 1.0, 1.0, 1.0, 1.0, 1.0, 1.0, 1.0, 1.0, 1.0, 1.0, 1.0, 1.0, 1.0, 1.0, 1.0, 1.0, 1.0, 1.0, 1.0, 1.0, 1.0, 1.0, 1.0, 1.0, 1.0, 1.0, 1.0, 1.0, 1.0, 1.0, 1.0, 1.0, 1.0, 1.0, 1.0, 1.0, 1.0, 1.0, 1.0, 1.0, 1.0, 1.0, 1.0, 1.0, 1.0, 1.0, 1.0, 1.0, 1.0, 1.0, 1.0, 1.0, 1.0, 1.0, 1.0, 0.0, 1.0, 0.0, 1.0, 0.0, 1.0, 0.0, 1.0, 1.0, 1.0, 1.0, 1.0, 1.0, 1.0, 1.0, 1.0, 1.0, 1.0, 1.0, 1.0, 0.0, 1.0, 0.0, 1.0, 1.0, 1.0, 1.0, 1.0, 1.0, 1.0, 1.0, 1.0, 1.0, 1.0, 1.0, 1.0, 1.0, 1.0, 1.0, 1.0, 1.0, 1.0, 1.0, 1.0, 1.0, 1.0, 1.0, 1.0, 1.0, 0.3052, 1.0, 0.3052, 1.0, 1.0, 1.0, 1.0, 1.0, 1.0, 1.0, 1.0, 1.0, 1.0, 1.0, 1.0, 0.0, 0.0, 0.0, 0.0, 1.0, 0.0, 1.0, 0.0, 1.0, 1.0, 1.0, 1.0, 1.0, 1.0, 1.0, 1.0, 1.0, 1.0, 1.0, 1.0, 1.0, 1.0, 1.0, 1.0, 1.0, 1.0, 1.0, 1.0, 1.0, 1.0, 0.0, 0.3052, 0.0, 0.3052, 0.0, 0.0, 0.0, 0.0, 1.0, 1.0, 1.0, 1.0, 1.0, 1.0, 1.0, 1.0, 1.0, 1.0, 1.0, 1.0, 1.0, 1.0, 1.0, 1.0, 1.0, 1.0, 1.0, 1.0, 1.0, 1.0, 1.0, 1.0, 0.0, 1.0, 0.0, 1.0, 0.0, 0.3052, 0.0, 0.3052, 1.0, 0.0, 1.0, 0.0, 1.0, 0.3052, 1.0, 0.3052, 1.0, 0.0, 1.0, 0.0, 1.0, 0.3052, 1.0, 0.3052, 0.0, 1.0, 0.0, 1.0, 0.0, 0.3052, 0.0, 0.3052, 0.0, 0.0, 0.0, 0.3052, 1.0, 0.3052, 1.0, 0.0, 0.0, 0.3052, 0.0, 0.3052, 0.0, 0.0, 0.0, 0.0, 1.0, 0.0, 1.0, 0.0, 1.0, 0.0, 1.0, 0.0, 0.0, 0.0, 0.0, 0.0, 1.0, 0.0, 1.0, 0.0, 0.0, 0.0, 0.0, 0.0, 0.0, 0.3052, 0.0, 0.3052, 1.0, 0.0, 1.0, 0.0, 1.0, 0.0, 1.0, 0.0, 1.0, 0.0, 1.0, 0.0, 0.0, 0.0, 0.0, 0.0, 1.0, 0.0, 1.0, 0.0, 1.0, 0.0, 1.0, 0.0, 0.0, 0.0, 0.0, 0.0, 1.0, 0.0, 0.0, 0.0, 0.0, 0.0, 1.0, 0.0, 1.0, 0.0, 0.0, 0.0, 0.0, 0.0, 0.0, 0.0, 0.0, 0.0, 1.0, 0.0, 1.0, 0.0, 0.0, 0.0, 0.0, 0.0, 0.0, 0.0, 0.0, 0.0, 1.0, 0.0, 0.0, 0.0, 0.0, 0.0, 1.0, 0.0, 1.0, 0.0, 0.0, 0.0, 0.0, 0.0, 0.0, 0.0, 0.0, 0.0, 0.0, 0.0, 0.0, 0.0, 1.0, 0.0, 1.0, 0.0, 0.0, 0.0, 0.0, 0.0, 1.0, 0.0, 1.0, 0.0, 0.0, 0.0, 0.0, 0.0, 0.0, 0.0, 0.0, 0.0, 1.0, 0.0, 1.0, 0.0, 1.0, 0.0, 1.0, 0.0, 0.0, 0.0, 0.0, 0.0, 1.0, 0.0, 1.0, 0.0, 0.0, 0.0, 0.0, 0.0, 0.0, 0.0, 0.0, 0.0, 1.0, 0.0, 1.0, 0.0, 1.0, 0.0, 1.0, 0.0, 1.0, 0.0, 1.0, 0.0, 0.0, 0.0, 0.0, 0.0, 1.0, 1.0, 1.0, 1.0, 1.0, 1.0, 1.0, 1.0, 1.0, 1.0, 1.0, 1.0, 1.0, 1.0, 1.0, 1.0, 1.0, 1.0, 1.0, 1.0, 1.0, 1.0, 1.0, 1.0, 1.0, 1.0, 1.0, 1.0, 1.0, 1.0, 1.0, 1.0, 1.0, 1.0, 1.0, 1.0, 1.0, 1.0, 1.0, 1.0, 1.0, 1.0, 1.0, 1.0, 1.0, 1.0, 1.0, 1.0, 1.0, 1.0, 1.0, 1.0, 1.0, 1.0, 1.0, 1.0, 1.0, 1.0, 1.0, 1.0, 1.0, 1.0, 1.0, 1.0, 1.0, 1.0, 1.0, 1.0, 1.0, 1.0, 1.0, 1.0, 1.0, 1.0, 1.0, 1.0, 1.0, 1.0, 1.0, 1.0, 1.0, 1.0, 1.0, 1.0, 1.0, 1.0, 1.0, 1.0, 1.0, 1.0, 1.0, 1.0, 1.0, 1.0, 1.0, 1.0, 1.0, 1.0, 1.0, 1.0, 1.0, 1.0, 1.0, 1.0, 1.0, 1.0, 1.0, 1.0, 1.0, 1.0, 1.0, 1.0, 1.0, 1.0, 1.0, 1.0, 1.0, 1.0, 1.0, 1.0, 1.0, 1.0, 1.0, 1.0, 1.0, 1.0, 1.0, 1.0, 1.0, 1.0, 1.0, 1.0, 1.0, 1.0, 1.0, 1.0, 1.0, 1.0, 1.0, 1.0, 1.0, 1.0, 1.0, 1.0, 1.0, 1.0, 1.0, 1.0, 1.0, 1.0, 1.0, 1.0, 1.0, 1.0, 1.0, 1.0, 1.0, 1.0, 1.0, 1.0, 1.0, 1.0, 1.0, 1.0, 1.0, 1.0, 1.0, 1.0, 1.0, 1.0, 1.0, 1.0, 1.0, 1.0, 1.0, 1.0, 1.0, 1.0, 1.0, 1.0, 1.0, 1.0, 1.0, 1.0, 1.0, 1.0, 1.0, 1.0, 1.0, 1.0, 1.0, 1.0, 1.0, 1.0, 1.0, 1.0, 1.0, 1.0, 1.0, 1.0, 1.0, 1.0, 1.0, 1.0, 1.0, 1.0, 1.0, 1.0, 1.0, 1.0, 1.0, 1.0, 1.0, 1.0, 1.0, 1.0, 1.0, 1.0, 1.0, 1.0, 1.0, 1.0, 1.0, 1.0, 1.0, 1.0, 1.0, 1.0, 1.0, 1.0, 1.0, 1.0, 1.0, 1.0, 1.0, 1.0, 1.0, 1.0, 1.0, 1.0, 1.0, 1.0, 1.0, 1.0, 1.0, 1.0, 1.0, 1.0, 1.0, 1.0, 1.0, 1.0, 1.0, 1.0, 1.0, 1.0, 1.0, 1.0, 1.0, 1.0, 1.0, 1.0, 1.0, 1.0, 1.0, 1.0, 1.0, 1.0, 1.0, 1.0, 1.0, 1.0, 1.0, 1.0, 1.0, 1.0, 1.0, 1.0, 1.0, 1.0, 1.0, 1.0, 1.0, 1.0, 1.0, 1.0, 1.0, 1.0, 1.0, 1.0, 1.0, 1.0, 1.0, 1.0, 1.0, 1.0, 1.0, 0.0, 1.0, 0.0, 1.0, 0.0, 1.0, 0.0, 0.0, 0.0, 0.0, 0.0, 0.0, 0.0, 0.0, 0.0, 0.0, 0.0, 0.0, 0.0, 1.0, 0.0, 1.0, 0.0, 1.0, 0.0, 1.0, 0.0, 1.0, 0.0, 1.0, 0.0, 0.0, 0.0, 0.0, 0.0, 0.0, 0.0, 0.0, 0.0, 0.0, 0.0, 0.0, 0.0, 0.0, 0.0, 0.0, 0.0, 0.0, 0.0, 0.0, 0.0, 0.0, 0.0, 0.0, 0.0, 1.0, 0.0, 1.0, 0.0, 1.0, 0.0, 1.0, 0.0, 1.0, 0.0, 1.0, 0.0, 1.0, 0.0, 1.0, 0.0, 1.0, 0.0, 1.0, 0.0, 1.0, 0.0, 1.0, 0.0, 0.0, 0.3052, 0.0, 0.3052, 0.0, 0.0, 0.0, 0.0, 0.0, 1.0, 0.0, 1.0, 0.0, 0.3052, 0.0, 0.3052, 1.0, 0.0, 1.0, 0.0, 1.0, 0.3052, 1.0, 0.3052, 1.0, 1.0, 1.0, 1.0, 1.0, 1.0, 1.0, 1.0, 1.0, 1.0, 1.0, 1.0, 1.0, 1.0, 1.0, 1.0, 1.0, 1.0, 1.0, 1.0, 1.0, 1.0, 1.0, 1.0, 1.0, 1.0, 1.0, 1.0, 1.0, 1.0, 1.0, 1.0, 1.0, 1.0, 1.0, 1.0, 1.0, 1.0, 1.0, 1.0, 1.0, 1.0, 1.0, 1.0, 1.0, 1.0, 1.0, 1.0, 1.0, 1.0, 1.0, 1.0, 1.0, 1.0, 1.0, 1.0, 1.0, 1.0, 1.0, 1.0, 1.0, 1.0, 1.0, 1.0, 1.0, 1.0, 1.0, 1.0, 1.0, 1.0, 1.0, 1.0, 1.0, 1.0, 1.0, 1.0, 1.0, 1.0, 1.0, 1.0, 1.0, 1.0, 1.0, 1.0, 1.0, 1.0, 1.0, 1.0, 1.0, 1.0, 1.0, 1.0, 1.0, 1.0, 1.0, 1.0, 1.0, 1.0, 1.0, 1.0, 1.0, 1.0, 1.0, 1.0, 1.0, 1.0, 1.0, 1.0, 1.0, 1.0, 0.0, 1.0, 0.0, 1.0, 0.0, 1.0, 0.0, 1.0, 1.0, 1.0, 1.0, 1.0, 1.0, 1.0, 1.0, 1.0, 1.0, 1.0, 1.0, 1.0, 0.0, 1.0, 0.0, 1.0, 1.0, 1.0, 1.0, 1.0, 1.0, 1.0, 1.0, 1.0, 1.0, 1.0, 1.0, 1.0, 1.0, 1.0, 1.0, 1.0, 1.0, 1.0, 1.0, 1.0, 1.0, 1.0, 1.0, 1.0, 1.0, 0.3052, 1.0, 0.3052, 1.0, 1.0, 1.0, 1.0, 1.0, 1.0, 1.0, 1.0, 1.0, 1.0, 1.0, 1.0, 0.0, 0.3052, 0.0, 0.3052, 0.0, 0.3052, 0.0, 0.3052, 1.0, 1.0, 1.0, 1.0, 1.0, 1.0, 1.0, 1.0, 1.0, 1.0, 1.0, 1.0, 1.0, 1.0, 1.0, 1.0, 1.0, 1.0, 1.0, 1.0, 1.0, 1.0, 1.0, 1.0, 1.0, 1.0, 1.0, 1.0, 1.0, 1.0, 1.0, 1.0, 1.0, 1.0, 1.0, 1.0, 1.0, 1.0, 1.0, 1.0, 1.0, 1.0, 1.0, 1.0, 1.0, 1.0, 1.0, 1.0, 1.0, 1.0, 1.0, 1.0, 1.0, 1.0, 1.0, 1.0, 1.0, 1.0, 0.0, 0.0, 0.0, 0.0, 0.0, 0.3052, 1.0, 1.0, 1.0, 1.0, 1.0, 1.0, 1.0, 1.0, 1.0, 1.0, 1.0, 1.0, 1.0, 1.0, 1.0, 1.0, 1.0, 1.0, 1.0, 1.0, 1.0, 1.0, 1.0, 1.0, 1.0, 1.0, 1.0, 1.0, 1.0, 1.0, 1.0, 1.0, 1.0, 1.0, 1.0, 1.0, 1.0, 0.0, 1.0, 0.0, 0.0, 0.0, 1.0, 0.0, 1.0, 0.0, 0.0, 0.0, 1.0, 1.0, 1.0, 1.0, 1.0, 1.0, 1.0, 1.0, 1.0, 1.0, 1.0, 1.0, 1.0, 1.0, 1.0, 1.0, 1.0, 1.0, 1.0, 1.0, 1.0, 1.0, 1.0, 1.0, 1.0, 1.0, 1.0, 1.0, 1.0, 1.0, 1.0, 1.0, 1.0, 1.0, 1.0, 1.0, 1.0, 1.0, 1.0, 1.0, 1.0, 1.0, 1.0, 1.0, 1.0, 1.0, 1.0, 1.0, 1.0, 1.0, 1.0, 1.0, 1.0, 1.0, 1.0, 1.0, 1.0, 1.0, 1.0, 1.0, 1.0, 1.0, 1.0, 1.0, 1.0, 1.0, 1.0, 1.0, 1.0, 1.0, 1.0, 1.0, 1.0, 1.0, 1.0, 1.0, 1.0, 1.0, 1.0, 1.0, 1.0, 1.0, 1.0, 1.0, 1.0, 1.0, 1.0, 1.0, 1.0, 1.0, 1.0, 1.0, 1.0, 1.0, 1.0, 1.0, 1.0, 1.0, 1.0, 1.0])
me_plane_001.materials.append(mat_material)
me_plane_001.materials.append(mat_material_001)
me_plane_001.materials.append(mat_material_001)
me_plane_001.use_remesh_fix_poles = True
me_plane_001.use_remesh_preserve_attributes = False
me_plane_001.use_mirror_vertex_groups = False
me_plane_001.update()
me_plane_002 = bpy.data.meshes.new('Plane.002')
me_plane_002.from_pydata([(0.0, -1.0, -1.898), (0.0, -0.2325, -2.008), (0.0, -1.227, -1.04), (0.0, 0.4345, -1.587), (0.0, -1.256, 0.04239), (0.0, -0.8898, 0.8171), (0.0, 1.346, -1.905), (7.55e-08, 0.03051, 1.171), (0.0, 1.949, -1.919), (7.55e-08, 1.333, 1.09), (7.55e-08, 3.525, -1.566), (7.55e-08, 2.656, 1.03), (0.0, 4.11, -1.559), (7.55e-08, 3.898, 1.363), (0.0, 5.261, -0.5141), (0.0, 4.343, 2.136), (7.55e-08, 5.474, 0.7572), (0.0, 4.615, 2.348), (0.0, 5.476, 1.447), (0.0, 4.936, 2.737), (0.0, 6.06, 1.572), (0.0, 5.484, 2.772), (0.0, 6.322, 1.619), (0.0, 6.132, 2.366), (0.0, 6.507, 1.856), (0.0, 6.511, 1.981), (0.0, 4.167, 1.828), (0.0, 4.853, -1.155), (7.55e-08, 1.96, 1.218), (0.0, 2.846, -1.829), (1.008, -1.246, -0.7214), (0.8038, -1.0, -1.999), (0.7605, -0.2817, -1.992), (1.437, 0.5253, -0.5497), (1.207, -0.9164, 0.3634), (1.14, -0.9434, -0.01122), (1.529, 1.051, -0.1898), (1.487, 0.04499, 0.4449), (1.435, 1.996, -0.2815), (1.436, 1.492, 0.3737), (1.36, 3.412, -0.8683), (1.385, 2.699, 0.3196), (1.361, 2.097, 0.3929), (1.329, 2.893, -1.081), (1.118, 4.079, -0.9282), (1.118, 3.936, 0.1557), (1.005, 5.012, 0.07727), (0.7874, 4.643, 1.235), (0.9781, 4.294, 1.132), (1.185, 4.688, -0.3445), (0.4933, 5.167, 1.042), (0.5856, 5.098, 2.358), (0.4282, 5.235, 1.804), (0.4832, 5.201, 2.555), (0.4987, 5.757, 2.009), (0.3952, 5.5, 2.611), (0.4229, 6.258, 1.988), (0.3983, 6.179, 2.088), (0.1143, 6.508, 1.892), (0.1143, 6.51, 1.945), (0.2986, 1.949, -1.891), (0.2122, 1.288, -1.857), (0.2139, 4.615, 2.312), (0.1342, 4.964, 2.71), (0.4367, 1.96, 1.218), (0.4367, 2.656, 1.03), (0.2929, -1.0, -1.999), (0.1476, -1.14, -1.123), (0.2341, 5.435, 1.508), (0.2305, 5.442, 0.8157), (0.4367, 1.333, 1.09), (0.1434, 2.846, -1.802), (0.2929, -0.2325, -2.02), (0.1434, 3.397, -1.553), (0.1434, 0.4345, -1.525), (0.2139, 5.484, 2.757), (0.2139, 6.06, 1.606), (0.4367, 3.898, 1.363), (0.201, -1.159, -0.04346), (0.4367, -0.8885, 0.737), (0.2139, 4.117, -1.501), (0.1819, 6.179, 2.316), (0.2139, 6.322, 1.647), (0.2139, 4.167, 1.793), (0.04329, 6.511, 1.976), (0.04329, 6.507, 1.861), (0.2664, 5.262, -0.4192), (0.326, 4.791, -1.11), (0.4367, 0.03051, 1.171), (0.2139, 4.343, 2.1), (0.0, -1.003, -1.725), (0.0, -0.02894, -1.916), (0.8861, -1.01, -1.587), (0.8757, -0.1133, -1.763), (0.1434, -0.02894, -1.869), (0.3635, -1.054, -1.61), (0.6859, -1.187, -1.911), (0.7207, -1.25, -2.19), (0.7504, -0.5306, -2.148), (0.3232, -1.243, -2.185), (0.3207, -0.5473, -2.203), (0.2665, -1.235, -1.982), (0.6726, -1.132, -2.841), (0.6565, -0.7944, -2.533), (0.3687, -1.125, -2.837), (0.3711, -0.8013, -2.549), (0.6163, -0.9142, -3.6), (0.6871, -0.6431, -3.457), (0.4397, -0.9142, -3.6), (0.4045, -0.6431, -3.457), (0.7652, -0.8687, -3.74), (0.7085, -0.5074, -3.631), (0.3315, -0.8687, -3.74), (0.3845, -0.5074, -3.631), (0.7152, -0.835, -4.047), (0.7911, -0.3712, -4.066), (0.3782, -0.835, -4.047), (0.2935, -0.3712, -4.066), (0.6555, 3.599, -1.968), (0.6555, 4.041, -1.873), (0.2817, 3.561, -1.967), (0.2817, 4.003, -1.871), (0.7189, 3.541, -2.403), (0.7612, 3.998, -2.373), (0.2933, 3.644, -2.384), (0.2933, 4.019, -2.371), (0.6436, 3.713, -2.741), (0.6436, 3.943, -2.733), (0.3374, 3.698, -2.739), (0.3374, 3.928, -2.732), (0.6117, 3.733, -3.207), (0.6117, 4.017, -3.198), (0.3144, 3.685, -3.213), (0.3144, 3.969, -3.203), (0.6058, 3.709, -3.548), (0.6058, 4.121, -3.552), (0.3144, 3.658, -3.554), (0.3144, 4.07, -3.557), (0.6885, 3.805, -3.735), (0.6885, 4.217, -3.738), (0.3144, 3.798, -3.733), (0.3144, 4.211, -3.737), (0.8888, 3.848, -4.035), (0.8398, 4.257, -4.039), (0.3575, 3.845, -4.031), (0.3085, 4.259, -4.034), (0.8453, 1.795, -1.775), (0.6008, 4.883, 2.379), (0.9159, 1.96, 1.025), (0.3892, 5.366, 1.662), (0.9159, 1.333, 0.8983), (0.8518, 2.873, -1.643), (0.3129, -0.1626, -2.02), (0.8361, 3.327, -1.515), (0.879, 0.4345, -1.436), (0.3737, 6.01, 1.693), (0.5905, -1.088, -0.04208), (0.7067, 4.345, -1.289), (0.3802, 6.287, 1.821), (0.07661, 6.511, 1.968), (0.6708, 5.186, -0.1554), (0.655, 4.343, 1.815), (0.67, 1.008, -1.723), (0.4453, 5.027, 2.623), (0.9159, 2.656, 0.8377), (0.475, -1.145, -0.8897), (0.4359, 5.326, 0.8955), (0.2996, 5.484, 2.716), (0.9159, 3.898, 1.171), (0.9159, -0.8885, 0.5448), (0.2996, 6.171, 2.237), (0.7785, 4.167, 1.551), (0.07661, 6.507, 1.869), (0.7715, 4.858, -0.8886), (0.9159, 0.03051, 0.9791), (0.4252, -0.02894, -1.869), (0.4607, -1.056, -1.61), (0.5244, -1.313, -2.185), (0.5255, -0.4855, -2.203), (0.4307, -1.323, -1.911), (0.527, -1.194, -2.837), (0.5238, -0.7392, -2.549), (0.5305, -0.9948, -3.6), (0.5315, -0.5781, -3.457), (0.5264, -0.8687, -3.74), (0.5301, -0.4375, -3.631), (0.5297, -0.835, -4.047), (0.5385, -0.3013, -4.066), (0.4459, 3.503, -1.962), (0.459, 4.099, -1.866), (0.4034, 3.499, -2.396), (0.4599, 4.123, -2.366), (0.4503, 3.642, -2.734), (0.463, 4.021, -2.727), (0.4466, 3.623, -3.208), (0.4609, 4.073, -3.198), (0.4466, 3.595, -3.549), (0.4609, 4.173, -3.552), (0.9416, 4.955, 2.756), (1.045, 4.858, 2.623), (1.09, 4.729, 2.678), (0.972, 4.728, 2.784)], [], [(92, 93, 33, 30), (34, 35, 33), (34, 33, 36, 37), (37, 36, 39), (42, 43, 40, 41), (41, 40, 44, 45), (48, 49, 46, 47), (47, 46, 50, 51), (51, 50, 52, 53), (53, 52, 54, 55), (54, 57, 55), (57, 56, 58, 59), (45, 44, 49, 48), (39, 38, 43, 42), (162, 146, 36), (147, 51, 199, 200), (164, 148, 42, 41), (95, 66, 101), (166, 149, 52, 50), (148, 150, 39, 42), (146, 151, 43, 38), (176, 95, 101, 179), (151, 153, 40, 43), (175, 154, 33, 93), (167, 163, 53, 55), (149, 155, 54, 52), (168, 164, 41, 45), (169, 156, 35, 34), (157, 44, 119, 189), (156, 165, 30, 35), (170, 55, 57), (155, 158, 56, 54), (171, 168, 45, 48), (172, 159, 59, 58), (173, 160, 46, 49), (174, 169, 34, 37), (159, 170, 57, 59), (154, 162, 36, 33), (158, 172, 58, 56), (147, 161, 47, 51), (161, 171, 48, 47), (160, 166, 50, 46), (150, 174, 37, 39), (157, 173, 49, 44), (12, 27, 87, 80), (9, 7, 88, 70), (86, 14, 69), (15, 26, 83, 89), (17, 15, 89, 62), (22, 24, 85, 82), (3, 6, 61, 74), (25, 23, 81, 84), (7, 5, 79, 88), (24, 25, 84, 85), (26, 13, 77, 83), (20, 22, 82, 76), (23, 75, 81), (4, 2, 67, 78), (10, 12, 80, 73), (5, 4, 78, 79), (13, 11, 65, 77), (18, 20, 76, 68), (21, 19, 63, 75), (91, 3, 74, 94), (29, 10, 73, 71), (0, 1, 72, 66), (8, 29, 71, 60), (28, 9, 70, 64), (16, 18, 68, 69), (90, 0, 66, 95), (11, 28, 64, 65), (19, 17, 62, 63), (6, 8, 60, 61), (2, 90, 95, 67), (1, 91, 94, 72), (152, 175, 93, 32), (165, 176, 92, 30), (31, 32, 93, 92), (179, 177, 97, 96), (178, 98, 103, 181), (66, 72, 100, 99), (31, 92, 96, 97), (152, 32, 98, 178), (32, 31, 97, 98), (181, 103, 107, 183), (102, 103, 97), (99, 100, 105, 104), (177, 99, 104, 180), (107, 106, 110, 111), (106, 107, 102), (104, 105, 109, 108), (180, 104, 108, 182), (112, 113, 117, 116), (108, 109, 113, 112), (182, 108, 112, 184), (183, 107, 111, 185), (186, 187, 115, 114), (184, 112, 116, 186), (185, 111, 115, 187), (111, 110, 114, 115), (120, 121, 125, 124), (73, 80, 121, 120), (44, 40, 118, 119), (153, 73, 120, 188), (190, 124, 128, 192), (188, 120, 124, 190), (189, 119, 123, 191), (119, 118, 122, 123), (193, 127, 131, 195), (191, 123, 127, 193), (123, 122, 126, 127), (124, 125, 129, 128), (132, 133, 137, 136), (127, 126, 130, 131), (128, 129, 133, 132), (192, 128, 132, 194), (197, 135, 139), (194, 132, 136, 196), (195, 131, 135, 197), (131, 130, 134, 135), (142, 144, 145, 143), (135, 134, 138, 139), (136, 137, 141, 140), (134, 196, 136, 140, 138), (141, 139, 143, 145), (139, 138, 142, 143), (140, 141, 145, 144), (138, 140, 144, 142), (133, 195, 197, 137), (130, 194, 196, 134), (126, 192, 194, 130), (125, 191, 193, 129), (129, 193, 195, 133), (121, 189, 191, 125), (118, 188, 190, 122), (122, 190, 192, 126), (40, 153, 188, 118), (113, 185, 187, 117), (110, 184, 186, 114), (116, 117, 187, 186), (109, 183, 185, 113), (106, 182, 184, 110), (102, 180, 182, 106), (97, 177, 180, 102), (105, 181, 183, 109), (72, 152, 178, 100), (100, 178, 181, 105), (101, 99, 177, 179), (67, 95, 176, 165), (72, 94, 152), (80, 87, 173, 157), (70, 88, 174, 150), (69, 166, 160), (89, 83, 171, 161), (62, 89, 161, 147), (82, 85, 172, 158), (74, 61, 162, 154), (84, 81, 170, 159), (88, 79, 169, 174), (160, 173, 86), (85, 84, 159, 172), (83, 77, 168, 171), (76, 82, 158, 155), (81, 75, 167, 170), (78, 67, 165, 156), (80, 157, 189, 121), (79, 78, 156, 169), (77, 65, 164, 168), (68, 76, 155, 149), (75, 63, 163, 167), (94, 74, 154, 175), (71, 73, 153, 151), (92, 176, 179, 96), (60, 71, 151, 146), (64, 70, 150, 148), (69, 68, 149, 166), (65, 64, 148, 164), (63, 62, 147, 163), (61, 60, 146, 162), (38, 39, 36), (38, 36, 146), (99, 101, 66), (199, 198, 200), (53, 163, 201, 198), (51, 53, 198, 199), (163, 147, 200, 201), (201, 200, 198), (98, 97, 103), (103, 102, 107), (137, 197, 141), (139, 141, 197), (27, 14, 86), (27, 86, 87), (86, 69, 160), (173, 87, 86), (16, 69, 14), (30, 33, 35), (175, 152, 94), (23, 21, 75), (54, 56, 57), (170, 167, 55)])
me_plane_002.polygons.foreach_set('material_index', [1, 1, 1, 1, 1, 1, 1, 1, 1, 0, 0, 0, 1, 1, 1, 0, 1, 1, 1, 1, 1, 1, 1, 1, 0, 0, 1, 1, 1, 1, 0, 0, 1, 0, 1, 1, 0, 1, 0, 1, 1, 1, 1, 1, 1, 1, 1, 1, 1, 0, 1, 0, 1, 0, 1, 0, 0, 1, 1, 1, 1, 0, 1, 1, 1, 1, 1, 1, 1, 1, 1, 1, 1, 1, 1, 1, 1, 1, 1, 0, 1, 1, 1, 1, 0, 0, 0, 0, 0, 0, 0, 0, 0, 0, 0, 0, 0, 0, 0, 0, 0, 1, 1, 1, 0, 0, 0, 0, 0, 0, 0, 0, 0, 0, 0, 0, 0, 0, 0, 0, 0, 0, 0, 0, 0, 0, 0, 0, 0, 0, 0, 0, 0, 0, 0, 0, 1, 0, 0, 0, 0, 0, 0, 0, 0, 1, 0, 1, 1, 1, 1, 1, 1, 1, 1, 0, 1, 0, 1, 1, 0, 1, 0, 0, 1, 1, 1, 1, 0, 1, 1, 1, 1, 1, 1, 1, 1, 1, 1, 1, 1, 1, 0, 0, 0, 0, 0, 0, 0, 0, 0, 1, 1, 1, 1, 1, 1, 1, 0, 0, 0])
_uv = me_plane_002.uv_layers.new(name='UVMap')
_uv.uv.foreach_set('vector', [0.0, 0.3052, 1.0, 0.3052, 1.0, 1.0, 0.0, 1.0, 1.0, 1.0, 0.0, 1.0, 1.0, 1.0, 1.0, 1.0, 1.0, 1.0, 1.0, 1.0, 1.0, 1.0, 1.0, 1.0, 1.0, 1.0, 1.0, 1.0, 1.0, 1.0, 1.0, 1.0, 1.0, 1.0, 1.0, 1.0, 1.0, 1.0, 1.0, 1.0, 1.0, 1.0, 1.0, 1.0, 1.0, 1.0, 1.0, 1.0, 1.0, 1.0, 1.0, 1.0, 1.0, 1.0, 1.0, 1.0, 1.0, 1.0, 1.0, 1.0, 1.0, 1.0, 1.0, 1.0, 1.0, 1.0, 1.0, 1.0, 1.0, 1.0, 1.0, 1.0, 1.0, 1.0, 1.0, 1.0, 1.0, 1.0, 1.0, 1.0, 1.0, 1.0, 1.0, 1.0, 1.0, 1.0, 1.0, 1.0, 1.0, 1.0, 1.0, 1.0, 1.0, 1.0, 1.0, 1.0, 1.0, 1.0, 1.0, 1.0, 1.0, 1.0, 1.0, 1.0, 1.0, 1.0, 1.0, 1.0, 1.0, 1.0, 1.0, 1.0, 1.0, 1.0, 1.0, 1.0, 1.0, 1.0, 1.0, 1.0, 1.0, 1.0, 1.0, 1.0, 1.0, 1.0, 1.0, 1.0, 0.0, 0.3052, 0.0, 0.0, 0.0, 0.3052, 1.0, 1.0, 1.0, 1.0, 1.0, 1.0, 1.0, 1.0, 1.0, 1.0, 1.0, 1.0, 1.0, 1.0, 1.0, 1.0, 1.0, 1.0, 1.0, 1.0, 1.0, 1.0, 1.0, 1.0, 0.0, 0.3052, 0.0, 0.3052, 0.0, 0.3052, 0.0, 0.3052, 1.0, 1.0, 1.0, 1.0, 1.0, 1.0, 1.0, 1.0, 1.0, 0.3052, 1.0, 1.0, 1.0, 1.0, 1.0, 0.3052, 1.0, 1.0, 1.0, 1.0, 1.0, 1.0, 1.0, 1.0, 1.0, 1.0, 1.0, 1.0, 1.0, 1.0, 1.0, 1.0, 1.0, 1.0, 1.0, 1.0, 1.0, 1.0, 1.0, 1.0, 1.0, 1.0, 0.0, 1.0, 0.0, 1.0, 1.0, 1.0, 1.0, 1.0, 1.0, 1.0, 1.0, 1.0, 1.0, 1.0, 0.0, 1.0, 0.0, 1.0, 0.0, 1.0, 0.0, 1.0, 1.0, 1.0, 1.0, 1.0, 1.0, 1.0, 1.0, 1.0, 1.0, 1.0, 1.0, 1.0, 1.0, 1.0, 1.0, 1.0, 1.0, 1.0, 1.0, 1.0, 1.0, 1.0, 1.0, 1.0, 1.0, 1.0, 1.0, 1.0, 1.0, 1.0, 1.0, 1.0, 1.0, 1.0, 1.0, 1.0, 1.0, 1.0, 1.0, 1.0, 1.0, 1.0, 1.0, 1.0, 1.0, 1.0, 1.0, 1.0, 1.0, 1.0, 1.0, 1.0, 1.0, 1.0, 1.0, 1.0, 1.0, 1.0, 1.0, 1.0, 1.0, 1.0, 1.0, 1.0, 1.0, 1.0, 1.0, 1.0, 1.0, 1.0, 1.0, 1.0, 1.0, 1.0, 1.0, 1.0, 1.0, 1.0, 1.0, 1.0, 1.0, 1.0, 1.0, 1.0, 1.0, 1.0, 1.0, 1.0, 1.0, 1.0, 1.0, 1.0, 1.0, 1.0, 1.0, 1.0, 1.0, 1.0, 1.0, 1.0, 1.0, 1.0, 1.0, 1.0, 1.0, 1.0, 1.0, 1.0, 1.0, 1.0, 1.0, 1.0, 1.0, 1.0, 1.0, 1.0, 1.0, 1.0, 1.0, 1.0, 1.0, 1.0, 1.0, 1.0, 1.0, 1.0, 1.0, 1.0, 1.0, 1.0, 1.0, 1.0, 1.0, 1.0, 1.0, 1.0, 1.0, 1.0, 1.0, 1.0, 1.0, 1.0, 1.0, 1.0, 1.0, 1.0, 1.0, 1.0, 1.0, 1.0, 1.0, 1.0, 1.0, 1.0, 1.0, 1.0, 1.0, 1.0, 1.0, 1.0, 1.0, 1.0, 1.0, 1.0, 1.0, 1.0, 1.0, 1.0, 1.0, 1.0, 1.0, 1.0, 1.0, 1.0, 1.0, 1.0, 1.0, 1.0, 1.0, 1.0, 1.0, 1.0, 1.0, 1.0, 1.0, 1.0, 1.0, 1.0, 1.0, 1.0, 1.0, 1.0, 1.0, 1.0, 1.0, 1.0, 1.0, 1.0, 1.0, 1.0, 1.0, 1.0, 1.0, 1.0, 1.0, 1.0, 1.0, 1.0, 1.0, 1.0, 0.0, 1.0, 0.0, 1.0, 0.0, 1.0, 0.0, 1.0, 1.0, 1.0, 1.0, 1.0, 1.0, 1.0, 1.0, 1.0, 1.0, 1.0, 0.0, 1.0, 0.0, 1.0, 1.0, 1.0, 1.0, 1.0, 1.0, 1.0, 1.0, 1.0, 1.0, 1.0, 1.0, 1.0, 1.0, 1.0, 1.0, 1.0, 1.0, 1.0, 1.0, 1.0, 1.0, 1.0, 1.0, 1.0, 1.0, 1.0, 1.0, 0.3052, 1.0, 1.0, 1.0, 1.0, 1.0, 0.3052, 1.0, 1.0, 1.0, 1.0, 1.0, 1.0, 1.0, 1.0, 0.0, 0.0, 1.0, 0.0, 1.0, 0.0, 0.0, 0.0, 1.0, 1.0, 1.0, 1.0, 1.0, 1.0, 1.0, 1.0, 1.0, 1.0, 1.0, 1.0, 1.0, 1.0, 1.0, 1.0, 1.0, 1.0, 1.0, 1.0, 1.0, 1.0, 1.0, 1.0, 0.0, 0.3052, 0.0, 0.0, 0.0, 0.0, 0.0, 0.3052, 1.0, 1.0, 1.0, 1.0, 1.0, 1.0, 1.0, 1.0, 1.0, 1.0, 1.0, 1.0, 1.0, 1.0, 1.0, 1.0, 1.0, 1.0, 1.0, 1.0, 1.0, 1.0, 1.0, 1.0, 0.0, 1.0, 0.0, 0.3052, 0.0, 0.3052, 0.0, 1.0, 1.0, 0.0, 1.0, 0.3052, 1.0, 0.3052, 1.0, 0.0, 1.0, 0.0, 1.0, 0.3052, 1.0, 0.3052, 1.0, 0.0, 0.0, 1.0, 0.0, 0.3052, 0.0, 0.3052, 0.0, 1.0, 0.0, 0.0, 1.0, 0.0, 1.0, 0.3052, 0.0, 0.3052, 0.0, 0.3052, 0.0, 0.0, 0.0, 0.0, 0.0, 0.3052, 1.0, 0.0, 1.0, 0.0, 1.0, 0.0, 1.0, 0.0, 0.0, 0.0, 1.0, 0.0, 1.0, 0.0, 0.0, 0.0, 0.0, 0.0, 0.0, 0.3052, 0.0, 0.3052, 0.0, 0.0, 1.0, 0.0, 1.0, 0.0, 1.0, 0.0, 1.0, 0.0, 1.0, 0.0, 0.0, 0.0, 0.0, 0.0, 1.0, 0.0, 1.0, 0.0, 1.0, 0.0, 1.0, 0.0, 1.0, 0.0, 0.0, 0.0, 1.0, 0.0, 0.0, 0.0, 0.0, 0.0, 1.0, 0.0, 1.0, 0.0, 0.0, 0.0, 0.0, 0.0, 0.0, 0.0, 0.0, 0.0, 0.0, 0.0, 1.0, 0.0, 0.0, 0.0, 0.0, 0.0, 1.0, 0.0, 0.0, 0.0, 1.0, 0.0, 0.0, 0.0, 0.0, 0.0, 1.0, 0.0, 1.0, 0.0, 0.0, 0.0, 0.0, 0.0, 0.0, 0.0, 0.0, 0.0, 0.0, 0.0, 0.0, 0.0, 1.0, 0.0, 1.0, 0.0, 0.0, 0.0, 0.0, 0.0, 1.0, 0.0, 1.0, 0.0, 0.0, 0.0, 0.0, 0.0, 0.0, 0.0, 0.0, 0.0, 0.0, 0.0, 1.0, 0.0, 1.0, 0.0, 1.0, 0.0, 1.0, 0.0, 0.0, 0.0, 1.0, 0.0, 1.0, 0.0, 0.0, 0.0, 0.0, 0.0, 0.0, 0.0, 0.0, 0.0, 0.0, 0.0, 1.0, 0.0, 1.0, 0.0, 1.0, 0.0, 1.0, 0.0, 1.0, 0.0, 0.0, 0.0, 0.0, 0.0, 1.0, 0.0, 1.0, 1.0, 1.0, 1.0, 1.0, 1.0, 1.0, 1.0, 1.0, 1.0, 1.0, 1.0, 1.0, 1.0, 1.0, 1.0, 1.0, 1.0, 1.0, 1.0, 1.0, 1.0, 1.0, 1.0, 1.0, 1.0, 1.0, 1.0, 1.0, 1.0, 1.0, 1.0, 1.0, 1.0, 1.0, 1.0, 1.0, 1.0, 1.0, 1.0, 1.0, 1.0, 1.0, 1.0, 1.0, 1.0, 1.0, 1.0, 1.0, 1.0, 1.0, 1.0, 1.0, 1.0, 1.0, 1.0, 1.0, 1.0, 1.0, 1.0, 1.0, 1.0, 1.0, 1.0, 1.0, 1.0, 1.0, 1.0, 1.0, 1.0, 1.0, 1.0, 1.0, 1.0, 1.0, 1.0, 1.0, 1.0, 1.0, 1.0, 1.0, 1.0, 1.0, 1.0, 1.0, 1.0, 1.0, 1.0, 1.0, 1.0, 1.0, 1.0, 1.0, 1.0, 1.0, 1.0, 1.0, 1.0, 1.0, 1.0, 1.0, 1.0, 1.0, 1.0, 1.0, 1.0, 1.0, 1.0, 1.0, 1.0, 1.0, 1.0, 1.0, 1.0, 1.0, 1.0, 1.0, 1.0, 1.0, 1.0, 1.0, 1.0, 1.0, 1.0, 1.0, 1.0, 1.0, 1.0, 1.0, 1.0, 1.0, 1.0, 1.0, 1.0, 1.0, 1.0, 1.0, 1.0, 1.0, 1.0, 1.0, 1.0, 1.0, 1.0, 1.0, 1.0, 1.0, 1.0, 1.0, 1.0, 1.0, 1.0, 1.0, 1.0, 1.0, 1.0, 1.0, 1.0, 1.0, 1.0, 1.0, 1.0, 1.0, 1.0, 1.0, 1.0, 1.0, 1.0, 1.0, 1.0, 1.0, 1.0, 1.0, 1.0, 1.0, 1.0, 1.0, 1.0, 1.0, 1.0, 1.0, 1.0, 1.0, 1.0, 1.0, 1.0, 1.0, 1.0, 1.0, 1.0, 1.0, 1.0, 1.0, 1.0, 1.0, 1.0, 1.0, 1.0, 1.0, 1.0, 1.0, 1.0, 1.0, 1.0, 1.0, 1.0, 1.0, 1.0, 1.0, 1.0, 1.0, 1.0, 1.0, 1.0, 1.0, 1.0, 1.0, 1.0, 1.0, 1.0, 1.0, 1.0, 1.0, 1.0, 1.0, 1.0, 1.0, 1.0, 1.0, 1.0, 1.0, 1.0, 1.0, 1.0, 1.0, 1.0, 1.0, 1.0, 1.0, 1.0, 1.0, 1.0, 1.0, 1.0, 1.0, 1.0, 1.0, 1.0, 1.0, 1.0, 1.0, 1.0, 1.0, 1.0, 1.0, 1.0, 1.0, 1.0, 1.0, 1.0, 1.0, 1.0, 1.0, 1.0, 1.0, 1.0, 1.0, 1.0, 1.0, 1.0, 1.0, 1.0, 1.0, 1.0, 1.0, 1.0, 1.0, 1.0, 1.0, 1.0, 1.0, 1.0, 1.0, 1.0, 1.0, 1.0, 1.0, 1.0, 1.0, 1.0, 1.0, 1.0, 1.0, 1.0, 1.0, 1.0, 1.0, 0.0, 1.0, 0.0, 1.0, 0.0, 1.0, 0.0, 0.0, 0.0, 0.0, 0.0, 0.0, 0.0, 0.0, 0.0, 0.0, 0.0, 1.0, 0.0, 1.0, 0.0, 0.0, 0.0, 1.0, 0.0, 1.0, 0.0, 1.0, 0.0, 1.0, 0.0, 0.0, 0.0, 0.0, 0.0, 0.0, 0.0, 0.0, 0.0, 0.0, 0.0, 0.0, 0.0, 0.0, 0.0, 0.0, 0.0, 0.0, 0.0, 0.0, 0.0, 0.0, 0.0, 0.0, 0.0, 1.0, 0.0, 1.0, 0.0, 1.0, 0.0, 1.0, 0.0, 1.0, 0.0, 1.0, 0.0, 1.0, 0.0, 1.0, 0.0, 1.0, 0.0, 1.0, 0.0, 1.0, 0.0, 1.0, 0.0, 0.0, 0.3052, 0.0, 0.0, 0.0, 0.0, 0.0, 0.3052, 0.0, 1.0, 0.0, 0.3052, 0.0, 0.3052, 0.0, 1.0, 1.0, 0.0, 1.0, 0.3052, 1.0, 0.0, 1.0, 1.0, 1.0, 1.0, 1.0, 1.0, 1.0, 1.0, 1.0, 1.0, 1.0, 1.0, 1.0, 1.0, 1.0, 1.0, 1.0, 1.0, 1.0, 1.0, 1.0, 1.0, 1.0, 1.0, 1.0, 1.0, 1.0, 1.0, 1.0, 1.0, 1.0, 1.0, 1.0, 1.0, 1.0, 1.0, 1.0, 1.0, 1.0, 1.0, 1.0, 1.0, 1.0, 1.0, 1.0, 1.0, 1.0, 1.0, 1.0, 1.0, 1.0, 1.0, 1.0, 1.0, 1.0, 1.0, 1.0, 1.0, 1.0, 1.0, 1.0, 1.0, 1.0, 1.0, 1.0, 1.0, 1.0, 1.0, 1.0, 1.0, 1.0, 1.0, 1.0, 1.0, 1.0, 1.0, 1.0, 1.0, 1.0, 1.0, 1.0, 1.0, 1.0, 1.0, 1.0, 1.0, 1.0, 1.0, 1.0, 1.0, 1.0, 1.0, 1.0, 1.0, 1.0, 1.0, 1.0, 1.0, 1.0, 1.0, 1.0, 1.0, 1.0, 1.0, 1.0, 1.0, 1.0, 1.0, 0.0, 1.0, 0.0, 1.0, 0.0, 1.0, 0.0, 1.0, 1.0, 1.0, 1.0, 1.0, 1.0, 1.0, 1.0, 1.0, 1.0, 1.0, 0.0, 1.0, 0.0, 1.0, 1.0, 1.0, 1.0, 1.0, 1.0, 1.0, 1.0, 1.0, 1.0, 1.0, 1.0, 1.0, 1.0, 1.0, 1.0, 1.0, 1.0, 1.0, 1.0, 1.0, 1.0, 1.0, 1.0, 1.0, 1.0, 1.0, 1.0, 0.3052, 1.0, 1.0, 1.0, 1.0, 1.0, 0.3052, 1.0, 1.0, 1.0, 1.0, 1.0, 1.0, 1.0, 1.0, 0.0, 0.3052, 0.0, 0.3052, 0.0, 0.3052, 0.0, 0.3052, 1.0, 1.0, 1.0, 1.0, 1.0, 1.0, 1.0, 1.0, 1.0, 1.0, 1.0, 1.0, 1.0, 1.0, 1.0, 1.0, 1.0, 1.0, 1.0, 1.0, 1.0, 1.0, 1.0, 1.0, 1.0, 1.0, 1.0, 1.0, 1.0, 1.0, 1.0, 1.0, 1.0, 1.0, 1.0, 1.0, 1.0, 1.0, 1.0, 1.0, 1.0, 1.0, 1.0, 1.0, 1.0, 1.0, 1.0, 1.0, 1.0, 1.0, 1.0, 1.0, 1.0, 1.0, 1.0, 1.0, 1.0, 1.0, 1.0, 1.0, 0.0, 0.0, 0.0, 0.3052, 0.0, 0.0, 1.0, 1.0, 1.0, 1.0, 1.0, 1.0, 1.0, 1.0, 1.0, 1.0, 1.0, 1.0, 1.0, 1.0, 1.0, 1.0, 1.0, 1.0, 1.0, 1.0, 1.0, 1.0, 1.0, 1.0, 1.0, 1.0, 1.0, 1.0, 1.0, 1.0, 1.0, 1.0, 1.0, 1.0, 1.0, 1.0, 1.0, 0.0, 0.0, 0.0, 1.0, 0.0, 1.0, 0.0, 0.0, 0.0, 1.0, 0.0, 1.0, 1.0, 1.0, 1.0, 1.0, 1.0, 1.0, 1.0, 1.0, 1.0, 1.0, 1.0, 0.0, 0.0, 1.0, 1.0, 1.0, 1.0, 1.0, 1.0, 1.0, 1.0, 1.0, 1.0, 1.0, 1.0, 1.0, 1.0, 1.0, 1.0, 1.0, 1.0, 1.0, 1.0, 1.0, 1.0, 1.0, 1.0, 1.0, 1.0, 1.0, 1.0, 0.0, 1.0, 1.0, 1.0, 0.0, 1.0, 1.0, 0.3052, 1.0, 0.0, 1.0, 0.3052, 1.0, 1.0, 1.0, 1.0, 1.0, 1.0, 1.0, 1.0, 1.0, 1.0, 1.0, 1.0, 1.0, 1.0, 1.0, 1.0, 1.0, 1.0])
me_plane_002.materials.append(mat_material_001)
me_plane_002.materials.append(mat_material)
me_plane_002.use_remesh_fix_poles = True
me_plane_002.use_remesh_preserve_attributes = False
me_plane_002.use_mirror_vertex_groups = False
me_plane_002.update()

# ---- objects
ob_empty = bpy.data.objects.new('Empty', None)
ob_empty_001 = bpy.data.objects.new('Empty.001', None)
ob_camera = bpy.data.objects.new('Camera', cam_camera_001)
ob_plane_002 = bpy.data.objects.new('Plane.002', me_plane_003)
ob_posed_1 = bpy.data.objects.new('Posed 1', me_plane_001)
ob_plane_001 = bpy.data.objects.new('Plane.001', me_plane_002)

# ---- transforms, parenting, visibility, modifiers, constraints
ob_empty.location = (0.0, 1.28, 0.0)
ob_empty.rotation_euler = (1.571, -0.0, 1.571)
ob_empty.empty_display_type = 'IMAGE'
ob_empty.empty_display_size = 5.0
ob_empty.empty_image_depth = 'BACK'
ob_empty.empty_image_side = 'FRONT'
ob_empty.hide_render = True
ob_empty.lineart.crease_threshold = 0.0
ob_empty_001.location = (0.08359, -0.05946, 0.0)
ob_empty_001.rotation_euler = (1.571, -0.0, 3.142)
ob_empty_001.empty_display_type = 'IMAGE'
ob_empty_001.empty_display_size = 5.0
ob_empty_001.empty_image_depth = 'BACK'
ob_empty_001.empty_image_side = 'FRONT'
ob_empty_001.hide_render = True
ob_empty_001.lineart.crease_threshold = 0.0
ob_camera.location = (3.268, 2.936, 1.251)
ob_camera.rotation_euler = (1.257, -1.193e-06, 2.269)
ob_camera.scale = (1.0, 1.0, 1.0)
ob_camera.lineart.crease_threshold = 0.0
ob_plane_002.location = (0.0, 0.0, -0.901)
ob_plane_002.scale = (2.386, 2.386, 2.386)
ob_plane_002.is_shadow_catcher = True
ob_plane_002.lineart.crease_threshold = 0.0
ob_posed_1.location = (-0.172, -0.4989, -0.006594)
ob_posed_1.scale = (0.2176, 0.2176, 0.2176)
ob_posed_1.lineart.crease_threshold = 0.0
ob_plane_001.location = (-0.002876, -0.4989, -0.006594)
ob_plane_001.scale = (0.8609, 0.8609, 0.8609)
ob_plane_001.lineart.crease_threshold = 0.0
_m = ob_plane_001.modifiers.new('Mirror', 'MIRROR')
_m.use_clip = True

# ---- collection membership
scene.collection.objects.link(ob_empty)
scene.collection.objects.link(ob_empty_001)
scene.collection.objects.link(ob_camera)
scene.collection.objects.link(ob_plane_002)
col_posedsheep.objects.link(ob_posed_1)
col_preapply.objects.link(ob_plane_001)

# ---- scene / render settings (as saved in the file)
scene.camera = ob_camera
scene.frame_start = 1; scene.frame_end = 250; scene.frame_set(1)
scene.render.engine = 'CYCLES'
scene.render.film_transparent = True
scene.cycles.use_denoising = False
scene.cycles.samples = 128
scene.cycles.sampling_pattern = 'TABULATED_SOBOL'
scene.cycles.use_adaptive_sampling = False
scene.cycles.use_light_tree = False
scene.view_settings.view_transform = 'Filmic'
bpy.context.view_layer.update()

# ---- added for rendering (the .blend has no usable light): sun
light_auto_sun = bpy.data.lights.new('AutoSun', 'SUN')
light_auto_sun.energy = 3.0
light_auto_sun.angle = 0.0523599
ob_auto_sun = bpy.data.objects.new('AutoSun', light_auto_sun)
scene.collection.objects.link(ob_auto_sun)
ob_auto_sun.rotation_euler = (0.872665, 0.174533, 0.523599)
bpy.context.view_layer.update()
